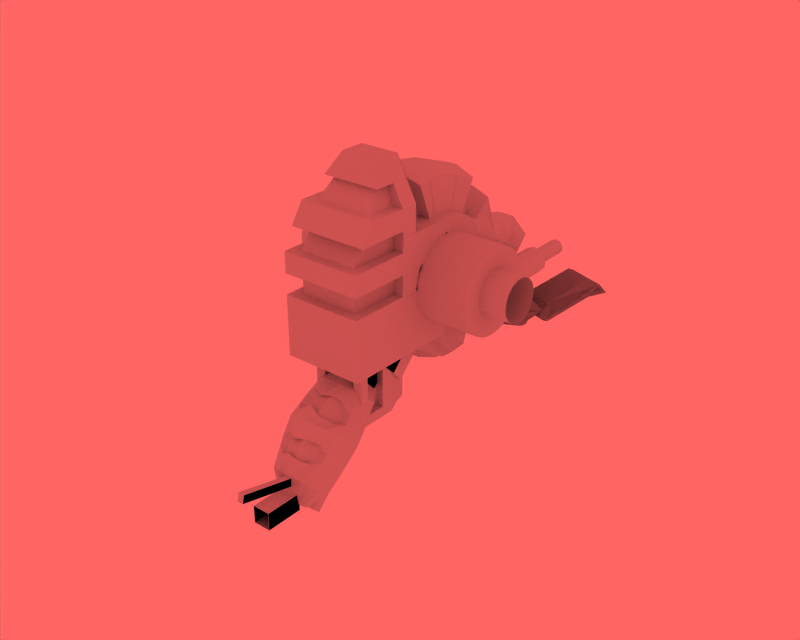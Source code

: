 # Source: finalassault_parts.blend  (saved by Blender 2.76.0; exported with 4.5.12 LTS)
import bpy
from mathutils import Matrix  # noqa: F401  (used for matrix-valued properties, if any)

bpy.ops.wm.read_factory_settings(use_empty=True)
scene = bpy.context.scene
scene.name = 'caminante'

# ---- collections
col_collection_1 = bpy.data.collections.new('Collection 1'); scene.collection.children.link(col_collection_1)

# ---- materials (node trees are filled in below, after node groups)
mat_metal1 = bpy.data.materials.new('Metal1')
mat_metal1.alpha_threshold = 0.0
mat_metal1.preview_render_type = 'FLAT'
mat_metal1.roughness = 0.5
mat_metal1.specular_intensity = 1.287
mat_metal1.line_color = (0.0, 0.0, 0.0, 1.0)

# ---- material node trees

# ---- world
world_world = bpy.data.worlds.new('World'); scene.world = world_world
world_world.color = (1.0, 0.3957, 0.3885)
world_world.use_sun_shadow = False
world_world.sun_shadow_jitter_overblur = 0.0
world_world.cycles.sampling_method = 'MANUAL'
world_world.cycles.sample_map_resolution = 256

# ---- meshes
me_axis = bpy.data.meshes.new('axis')
me_axis.from_pydata([(-4.616, 1.474, 1.474), (-4.616, 1.733, 1.158), (-4.616, 1.926, 0.7976), (-4.616, 2.044, 0.4066), (-4.616, 2.084, -1.921e-08), (-4.616, 2.044, -0.4066), (-4.616, 1.926, -0.7976), (-4.616, 1.733, -1.158), (-4.616, 1.474, -1.474), (-4.616, 1.158, -1.733), (-4.616, 0.7976, -1.926), (-4.616, 0.4066, -2.044), (-4.616, -3.65e-07, -2.084), (-4.616, -0.4066, -2.044), (-4.616, -0.7976, -1.926), (-4.616, -1.158, -1.733), (-4.616, -1.474, -1.474), (-4.616, -1.733, -1.158), (-4.616, -1.926, -0.7976), (-4.616, -2.044, -0.4066), (-4.616, -2.084, 1.715e-06), (-4.616, -2.044, 0.4066), (-4.616, -1.926, 0.7976), (-4.616, -1.733, 1.158), (-4.616, -1.474, 1.474), (-4.616, -1.158, 1.733), (-4.616, -0.7976, 1.926), (-4.616, -0.4066, 2.044), (-4.616, 3.607e-06, 2.084), (-4.616, 0.4066, 2.044), (-4.616, 0.7976, 1.926), (-4.616, 1.158, 1.733), (4.616, 1.474, 1.474), (4.616, 1.733, 1.158), (4.616, 1.926, 0.7976), (4.616, 2.044, 0.4066), (4.616, 2.084, -4.381e-06), (4.616, 2.044, -0.4066), (4.616, 1.926, -0.7976), (4.616, 1.733, -1.158), (4.616, 1.474, -1.474), (4.616, 1.158, -1.733), (4.616, 0.7976, -1.926), (4.616, 0.4066, -2.044), (4.616, 1.677e-06, -2.084), (4.616, -0.4066, -2.044), (4.616, -0.7976, -1.926), (4.616, -1.158, -1.733), (4.616, -1.474, -1.474), (4.616, -1.733, -1.158), (4.616, -1.926, -0.7976), (4.616, -2.044, -0.4066), (4.616, -2.084, -8.379e-06), (4.616, -2.044, 0.4066), (4.616, -1.926, 0.7976), (4.616, -1.733, 1.158), (4.616, -1.474, 1.474), (4.616, -1.158, 1.733), (4.616, -0.7976, 1.926), (4.616, -0.4066, 2.044), (4.616, -1.549e-05, 2.084), (4.616, 0.4066, 2.044), (4.616, 0.7976, 1.926), (4.616, 1.158, 1.733), (-5.981, 0.7427, 0.7427), (-5.981, 0.8733, 0.5835), (-5.981, 0.9703, 0.4019), (-5.981, 1.03, 0.2049), (-5.981, 1.05, -3.655e-07), (-5.981, 1.03, -0.2049), (-5.981, 0.9703, -0.4019), (-5.981, 0.8733, -0.5835), (-5.981, 0.7427, -0.7427), (-5.981, 0.5835, -0.8733), (-5.981, 0.4019, -0.9703), (-5.981, 0.2049, -1.03), (-5.981, 9.202e-08, -1.05), (-5.981, -0.2049, -1.03), (-5.981, -0.4019, -0.9703), (-5.981, -0.5835, -0.8733), (-5.981, -0.7427, -0.7427), (-5.981, -0.8733, -0.5835), (-5.981, -0.9703, -0.4019), (-5.981, -1.03, -0.2049), (-5.981, -1.05, 6.679e-07), (-5.981, -1.03, 0.2049), (-5.981, -0.9703, 0.4019), (-5.981, -0.8733, 0.5835), (-5.981, -0.7427, 0.7427), (-5.981, -0.5835, 0.8733), (-5.981, -0.4019, 0.9703), (-5.981, -0.2049, 1.03), (-5.981, 2.094e-06, 1.05), (-5.981, 0.2049, 1.03), (-5.981, 0.4019, 0.9703), (-5.981, 0.5835, 0.8733), (5.981, 0.7427, 0.7427), (5.981, 0.8733, 0.5835), (5.981, 0.9703, 0.4019), (5.981, 1.03, 0.2049), (5.981, 1.05, -2.012e-06), (5.981, 1.03, -0.2049), (5.981, 0.9703, -0.4019), (5.981, 0.8733, -0.5835), (5.981, 0.7427, -0.7427), (5.981, 0.5835, -0.8733), (5.981, 0.4019, -0.9703), (5.981, 0.2049, -1.03), (5.981, 5.69e-07, -1.05), (5.981, -0.2049, -1.03), (5.981, -0.4019, -0.9703), (5.981, -0.5835, -0.8733), (5.981, -0.7427, -0.7427), (5.981, -0.8733, -0.5835), (5.981, -0.9703, -0.4019), (5.981, -1.03, -0.2049), (5.981, -1.05, -3.866e-06), (5.981, -1.03, 0.2049), (5.981, -0.9703, 0.4019), (5.981, -0.8733, 0.5835), (5.981, -0.7427, 0.7427), (5.981, -0.5835, 0.8733), (5.981, -0.4019, 0.9703), (5.981, -0.2049, 1.03), (5.981, -8.08e-06, 1.05), (5.981, 0.2049, 1.03), (5.981, 0.4019, 0.9703), (5.981, 0.5835, 0.8733)], [], [(0, 32, 33, 1), (1, 33, 34, 2), (2, 34, 35, 3), (3, 35, 36, 4), (4, 36, 37, 5), (5, 37, 38, 6), (6, 38, 39, 7), (7, 39, 40, 8), (8, 40, 41, 9), (9, 41, 42, 10), (10, 42, 43, 11), (11, 43, 44, 12), (12, 44, 45, 13), (13, 45, 46, 14), (14, 46, 47, 15), (15, 47, 48, 16), (16, 48, 49, 17), (17, 49, 50, 18), (18, 50, 51, 19), (19, 51, 52, 20), (20, 52, 53, 21), (21, 53, 54, 22), (22, 54, 55, 23), (23, 55, 56, 24), (24, 56, 57, 25), (25, 57, 58, 26), (26, 58, 59, 27), (27, 59, 60, 28), (28, 60, 61, 29), (29, 61, 62, 30), (30, 62, 63, 31), (32, 0, 31, 63), (5, 6, 22, 23), (4, 5, 23, 24), (3, 4, 24, 25), (2, 3, 25, 26), (1, 2, 26, 27), (0, 1, 27), (0, 27, 28, 31), (28, 29, 30, 31), (6, 7, 21, 22), (7, 8, 20, 21), (8, 9, 19, 20), (9, 10, 18, 19), (10, 11, 17, 18), (11, 12, 16, 17), (12, 13, 15, 16), (13, 14, 15), (45, 58, 57, 46), (46, 57, 56, 47), (47, 56, 55, 48), (48, 55, 54, 49), (49, 54, 53, 50), (50, 53, 52, 51), (44, 59, 58, 45), (43, 60, 59, 44), (42, 61, 60, 43), (41, 62, 61, 42), (40, 63, 62, 41), (32, 63, 40, 39), (32, 39, 38, 33), (33, 38, 37, 34), (34, 37, 36, 35), (64, 96, 97, 65), (65, 97, 98, 66), (66, 98, 99, 67), (67, 99, 100, 68), (68, 100, 101, 69), (69, 101, 102, 70), (70, 102, 103, 71), (71, 103, 104, 72), (72, 104, 105, 73), (73, 105, 106, 74), (74, 106, 107, 75), (75, 107, 108, 76), (76, 108, 109, 77), (77, 109, 110, 78), (78, 110, 111, 79), (79, 111, 112, 80), (80, 112, 113, 81), (81, 113, 114, 82), (82, 114, 115, 83), (83, 115, 116, 84), (84, 116, 117, 85), (85, 117, 118, 86), (86, 118, 119, 87), (87, 119, 120, 88), (88, 120, 121, 89), (89, 121, 122, 90), (90, 122, 123, 91), (91, 123, 124, 92), (92, 124, 125, 93), (93, 125, 126, 94), (94, 126, 127, 95), (96, 64, 95, 127)])
me_axis.materials.append(mat_metal1)
me_axis.use_remesh_preserve_volume = False
me_axis.use_remesh_preserve_attributes = False
me_axis.use_mirror_vertex_groups = False
me_axis.update()
me_leg_upper_left = bpy.data.meshes.new('leg_upper_left')
me_leg_upper_left.from_pydata([(-1.074, -0.8925, 1.807), (-1.074, -1.282, 1.512), (-1.074, -1.547, 1.193), (-1.074, -1.801, -0.4953), (-1.074, -0.8879, -1.644), (-1.074, 0.6809, -1.819), (-1.074, 1.875, -0.8041), (-1.074, 2.024, -0.4056), (-1.074, 2.086, 0.04647), (-1.074, 1.468, 1.524), (-1.074, 1.119, 1.791), (-1.074, 0.7842, 1.951), (-0.9014, 1.338, 3.455), (-0.9014, 1.947, 3.165), (-0.9014, 2.582, 2.682), (-0.9014, 3.7, 0.006981), (-0.9014, 3.59, -0.8108), (-0.9014, 3.323, -1.531), (-0.9014, 1.165, -3.365), (-0.9014, -1.682, -3.054), (-0.9014, -3.343, -0.9747), (-0.9014, -2.886, 2.083), (-0.9014, -2.403, 2.661), (-0.9014, -1.695, 3.195), (-0.1549, -1.84, 3.445), (-0.1549, -2.605, 2.868), (-0.1549, -3.128, 2.244), (-0.155, -3.621, -1.061), (-0.155, -1.826, -3.308), (-0.155, 1.253, -3.644), (-0.155, 3.584, -1.662), (-0.155, 3.873, -0.884), (-0.155, 3.992, -0.0001887), (-0.155, 2.784, 2.891), (-0.155, 2.097, 3.413), (-0.155, 1.438, 3.727), (0.109, 1.437, 3.724), (0.109, 2.095, 3.41), (0.109, 2.781, 2.889), (0.109, 3.988, -0.0001042), (0.109, 3.87, -0.8831), (0.109, 3.581, -1.661), (0.109, 1.252, -3.641), (0.109, -1.824, -3.305), (0.109, -3.618, -1.06), (0.109, -3.125, 2.242), (0.109, -2.603, 2.866), (0.109, -1.839, 3.442), (0.8157, -1.688, 3.182), (0.8157, -2.393, 2.65), (0.8157, -2.874, 2.075), (0.8157, -3.329, -0.9703), (0.8157, -1.675, -3.041), (0.8157, 1.161, -3.351), (0.8157, 3.31, -1.524), (0.8157, 3.576, -0.8071), (0.8157, 3.686, 0.007348), (0.8157, 2.572, 2.672), (0.8157, 1.94, 3.152), (0.8157, 1.333, 3.442), (0.9804, 0.7878, 1.961), (0.9804, 1.124, 1.8), (0.9804, 1.475, 1.531), (0.9804, 2.097, 0.04621), (0.9804, 2.034, -0.4083), (0.9804, 1.884, -0.8088), (0.9804, 0.684, -1.829), (0.9804, -0.8931, -1.653), (0.9804, -1.811, -0.4985), (0.9804, -1.556, 1.199), (0.9804, -1.289, 1.52), (0.9804, -0.8978, 1.816), (1.596, -0.2562, 1.995), (1.596, -0.8723, 1.769), (1.596, -1.515, 1.159), (1.596, -1.778, 0.5961), (1.596, -1.781, -0.5013), (1.596, 0.6837, -1.801), (1.596, 1.441, -1.379), (1.596, 1.874, -0.8012), (1.596, 2.081, 0.03807), (1.596, 1.942, 0.7854), (1.596, 1.459, 1.497), (1.596, 0.7807, 1.916), (1.337, 1.668, 4.328), (1.337, 3.229, 3.372), (1.337, 4.346, 1.73), (1.337, 4.669, -0.004067), (1.337, 4.195, -1.959), (1.337, 3.193, -3.297), (1.337, 1.432, -4.291), (1.337, -4.26, -1.227), (1.337, -4.264, 1.278), (1.337, -3.653, 2.59), (1.337, -2.167, 3.989), (1.337, -0.7386, 4.518), (0.2231, -0.8102, 4.893), (0.2231, -2.359, 4.319), (0.2231, -3.97, 2.803), (0.2231, -4.633, 1.379), (0.2231, -4.628, -1.334), (0.2231, 1.543, -4.66), (0.2231, 3.453, -3.581), (0.2231, 4.539, -2.131), (0.2231, 5.053, -0.01037), (0.2231, 4.703, 1.87), (0.2231, 3.491, 3.65), (0.2231, 1.8, 4.686), (-0.1929, 1.802, 4.69), (-0.1929, 3.494, 3.653), (-0.1929, 4.707, 1.872), (-0.1929, 5.058, -0.01045), (-0.1929, 4.543, -2.133), (-0.1929, 3.456, -3.585), (-0.1929, 1.544, -4.665), (-0.1929, -4.632, -1.336), (-0.1929, -4.637, 1.38), (-0.1929, -3.974, 2.805), (-0.1929, -2.362, 4.322), (-0.1929, -0.811, 4.897), (-1.369, -0.7421, 4.537), (-1.369, -2.177, 4.006), (-1.369, -3.669, 2.601), (-1.369, -4.282, 1.283), (-1.369, -4.278, -1.232), (-1.369, 1.437, -4.309), (-1.369, 3.206, -3.311), (-1.369, 4.212, -1.967), (-1.369, 4.688, -0.00438), (-1.369, 4.364, 1.737), (-1.369, 3.242, 3.385), (-1.369, 1.675, 4.345), (-1.642, 0.7877, 1.935), (-1.642, 1.473, 1.512), (-1.642, 1.961, 0.7929), (-1.642, 2.101, 0.03774), (-1.642, 1.892, -0.8104), (-1.642, 1.455, -1.394), (-1.642, 0.6896, -1.821), (-1.642, -1.801, -0.507), (-1.642, -1.798, 0.6015), (-1.642, -1.532, 1.17), (-1.642, -0.8825, 1.787), (-1.642, -0.26, 2.015), (-1.657, 1.119, 1.791), (-1.657, 2.024, -0.4056), (-1.657, -0.8879, -1.644), (-1.657, -1.282, 1.512), (1.581, -1.289, 1.52), (1.581, -0.8931, -1.653), (1.581, 2.034, -0.4083), (1.581, 1.124, 1.8), (-2.056, -1.052, 1.275), (-2.056, -0.7223, -1.362), (-2.056, 1.71, -0.3271), (-2.056, 0.9541, 1.508), (-2.044, -0.1977, 1.695), (-2.044, -0.7178, 1.505), (-2.044, -1.26, 0.9891), (-2.044, -1.482, 0.5143), (-2.044, -1.485, -0.4118), (-2.044, 0.5957, -1.509), (-2.044, 1.235, -1.153), (-2.044, 1.6, -0.6653), (-2.044, 1.775, 0.04325), (-2.044, 1.658, 0.6741), (-2.044, 1.25, 1.275), (-2.044, 0.6776, 1.628), (1.984, 0.9476, 1.496), (1.984, 1.698, -0.3241), (1.984, -0.7156, -1.351), (1.984, -1.042, 1.266), (1.996, 0.6645, 1.592), (1.996, 1.224, 1.247), (1.996, 1.622, 0.6601), (1.996, 1.736, 0.04389), (1.996, 1.566, -0.6481), (1.996, 1.209, -1.124), (1.996, 0.5845, -1.472), (1.996, -1.448, -0.4008), (1.996, -1.445, 0.504), (1.996, -1.228, 0.9677), (1.996, -0.6984, 1.471), (1.996, -0.1904, 1.657), (-1.462, -0.0001988, -1.175), (-1.012, 1.243, -1.876), (0.9883, 1.243, -1.876), (1.459, -0.000198, -1.175), (1.459, -0.998, -0.6121), (-1.462, -0.998, -0.6121), (-1.012, -2.227, 0.08158), (0.9883, -2.227, 0.08158), (0.9883, -4.124, -3.28), (-1.012, -4.124, -3.28), (-1.462, -2.895, -3.973), (1.459, -2.895, -3.973), (1.459, -1.897, -4.536), (0.9883, -0.6539, -5.238), (-1.012, -0.6539, -5.238), (-1.462, -1.897, -4.536), (-1.02, -2.046, -4.453), (-0.7064, -1.178, -4.942), (0.6892, -1.178, -4.942), (1.018, -2.046, -4.453), (1.018, -2.742, -4.06), (-1.02, -2.742, -4.06), (-0.7064, -3.6, -3.576), (0.6892, -3.6, -3.576), (0.6892, -4.087, -4.439), (-0.7064, -4.087, -4.439), (-1.02, -3.229, -4.923), (1.018, -3.229, -4.923), (1.018, -2.532, -5.315), (0.6892, -1.665, -5.805), (-0.7064, -1.665, -5.805), (-1.02, -2.532, -5.315), (-1.039, -2.574, -5.28), (-1.574, -3.283, -6.537), (-1.659, -3.562, -7.031), (-1.717, -3.911, -7.65), (-1.659, -4.27, -8.284), (-1.574, -4.692, -9.033), (-1.456, -5.111, -9.776), (-0.7127, -5.516, -10.6), (-0.6794, -5.723, -10.49), (-1.386, -5.544, -9.532), (-1.498, -5.222, -8.734), (-1.58, -4.861, -7.951), (-1.634, -4.523, -7.305), (-1.58, -4.153, -6.698), (-1.498, -3.813, -6.237), (-1.386, -3.315, -5.581), (-0.9892, -2.88, -5.107), (-0.8462, -3.156, -4.951), (-1.184, -3.705, -5.361), (-1.384, -4.317, -6.221), (-1.459, -4.535, -6.576), (-1.395, -5.076, -6.993), (-1.348, -5.433, -7.887), (-1.279, -5.597, -8.24), (-1.184, -5.934, -9.312), (-0.5826, -5.91, -10.38), (-0.4318, -6.058, -10.3), (-0.8686, -6.244, -9.137), (-0.9379, -5.83, -8.391), (-0.9882, -5.519, -7.509), (-1.022, -5.514, -6.746), (-1.069, -4.975, -6.597), (-1.014, -4.364, -5.767), (-0.8686, -4.015, -5.186), (-0.6234, -3.375, -4.828), (-0.3426, -3.516, -4.748), (-0.4715, -4.214, -5.074), (-0.548, -4.628, -5.551), (-0.5767, -5.408, -6.329), (-0.5521, -5.795, -6.587), (-0.5344, -5.946, -7.339), (-0.5079, -6.249, -8.273), (-0.4715, -6.443, -9.025), (-0.2419, -6.154, -10.24), (-0.03135, -6.186, -10.22), (-0.03135, -6.512, -8.986), (-0.03135, -6.407, -8.065), (-0.03135, -6.245, -7.358), (-0.03135, -5.892, -6.532), (-0.03135, -5.474, -5.952), (-0.03135, -4.998, -5.57), (-0.03135, -4.282, -5.035), (-0.03135, -3.564, -4.721), (0.2799, -3.516, -4.748), (0.4088, -4.214, -5.074), (0.4853, -4.628, -5.551), (0.514, -5.408, -6.329), (0.4894, -5.795, -6.587), (0.4717, -5.946, -7.339), (0.4453, -6.249, -8.273), (0.4088, -6.443, -9.025), (0.1792, -6.154, -10.24), (0.3692, -6.058, -10.3), (0.8059, -6.244, -9.137), (0.8752, -5.83, -8.391), (0.9255, -5.519, -7.509), (0.9592, -5.514, -6.746), (1.006, -4.975, -6.597), (0.9514, -4.364, -5.767), (0.8059, -4.015, -5.186), (0.5607, -3.375, -4.828), (0.7835, -3.156, -4.951), (1.121, -3.705, -5.361), (1.321, -4.317, -6.221), (1.396, -4.535, -6.576), (1.332, -5.076, -6.993), (1.286, -5.433, -7.887), (1.216, -5.597, -8.24), (1.121, -5.934, -9.312), (0.5199, -5.91, -10.38), (0.6167, -5.723, -10.49), (1.323, -5.544, -9.532), (1.435, -5.222, -8.734), (1.517, -4.861, -7.951), (1.571, -4.523, -7.305), (1.517, -4.153, -6.698), (1.435, -3.813, -6.237), (1.323, -3.315, -5.581), (0.9266, -2.88, -5.107), (0.9758, -2.574, -5.28), (1.393, -2.882, -5.825), (1.511, -3.283, -6.537), (1.597, -3.562, -7.031), (1.654, -3.911, -7.65), (1.597, -4.27, -8.284), (1.511, -4.692, -9.033), (1.393, -5.111, -9.776), (0.65, -5.516, -10.6), (-1.456, -2.882, -5.825), (0.9935, -4.534, -6.578), (0.9397, -4.315, -6.222), (0.6741, -4.362, -5.766), (0.7133, -4.976, -6.599), (0.3601, -5.41, -6.33), (0.3396, -4.627, -5.549), (-0.03135, -4.999, -5.568), (-0.03135, -5.476, -5.952), (-0.4228, -5.41, -6.33), (-0.4022, -4.627, -5.549), (-0.7368, -4.362, -5.766), (-0.776, -4.976, -6.599), (-1.056, -4.534, -6.578), (-1.002, -4.315, -6.222), (0.8281, -5.597, -8.24), (0.8757, -5.433, -7.887), (0.6277, -5.519, -7.509), (0.5931, -5.83, -8.391), (0.2969, -6.249, -8.273), (0.3151, -5.946, -7.339), (-0.03135, -6.245, -7.358), (-0.3596, -6.249, -8.273), (-0.3778, -5.946, -7.339), (-0.6904, -5.519, -7.509), (-0.6558, -5.83, -8.391), (-0.8908, -5.597, -8.24), (-0.9384, -5.433, -7.887), (-0.1804, -3.801, -8.97), (-0.255, -3.636, -9.063), (-0.2093, -3.461, -9.161), (-0.06482, -3.357, -9.22), (0.1109, -3.373, -9.211), (0.2356, -3.501, -9.139), (0.251, -3.682, -9.037), (0.1498, -3.831, -8.953), (-0.02056, -3.878, -8.926), (-0.1804, -1.346, -4.62), (-0.255, -1.182, -4.712), (-0.2093, -1.006, -4.811), (-0.06482, -0.9023, -4.87), (0.1109, -0.9181, -4.861), (0.2356, -1.046, -4.789), (0.251, -1.227, -4.687), (0.1498, -1.376, -4.603), (-0.02056, -1.423, -4.576), (-0.04468, -4.216, -8.736), (0.347, -4.108, -8.797), (0.5796, -3.766, -8.989), (0.5442, -3.35, -9.224), (0.2575, -3.055, -9.39), (-0.1464, -3.019, -9.411), (-0.4786, -3.258, -9.276), (-0.5836, -3.661, -9.049), (-0.4122, -4.039, -8.835), (-0.4122, -5.12, -10.75), (-0.5836, -4.742, -10.96), (-0.4786, -4.339, -11.19), (-0.1464, -4.1, -11.33), (0.2575, -4.136, -11.31), (0.5442, -4.431, -11.14), (0.5796, -4.847, -10.91), (0.347, -5.189, -10.71), (-0.04468, -5.297, -10.65), (-0.5504, -2.395, -6.102), (-0.03499, -5.343, -10.7), (-0.5504, -4.892, -9.902), (-0.6684, -4.205, -9.31), (-0.7539, -3.783, -8.561), (-0.8113, -3.425, -7.927), (-0.7539, -3.076, -7.308), (-0.6684, -2.797, -6.813), (0.4782, -4.89, -9.901), (0.5961, -4.203, -9.309), (0.6816, -3.781, -8.56), (0.7391, -3.423, -7.926), (0.6816, -3.074, -7.307), (0.5961, -2.795, -6.812), (0.4782, -2.393, -6.101), (-0.02931, -2.085, -5.555), (0.5343, -6.008, -9.844), (0.5343, -7.797, -10.34), (0.5343, -7.565, -11.18), (0.5343, -5.776, -10.68), (-0.3389, -5.776, -10.68), (-0.3389, -7.565, -11.18), (-0.3389, -7.797, -10.34), (-0.3389, -6.008, -9.844), (0.01806, -9.216, -9.193), (0.01806, -9.202, -9.606), (0.01806, -5.777, -9.49), (0.01806, -5.79, -9.077), (0.3197, -5.79, -9.077), (0.3197, -5.777, -9.49), (0.3197, -9.202, -9.606), (0.3197, -9.216, -9.193)], [(339, 257), (334, 263), (337, 263)], [(60, 61, 58, 59), (61, 62, 57, 58), (63, 64, 55, 56), (64, 65, 54, 55), (66, 67, 52, 53), (67, 68, 51, 52), (69, 70, 49, 50), (70, 71, 48, 49), (49, 48, 47, 46), (50, 49, 46, 45), (52, 51, 44, 43), (53, 52, 43, 42), (55, 54, 41, 40), (56, 55, 40, 39), (58, 57, 38, 37), (59, 58, 37, 36), (36, 37, 34, 35), (37, 38, 33, 34), (39, 40, 31, 32), (40, 41, 30, 31), (42, 43, 28, 29), (43, 44, 27, 28), (45, 46, 25, 26), (46, 47, 24, 25), (25, 24, 23, 22), (26, 25, 22, 21), (28, 27, 20, 19), (29, 28, 19, 18), (31, 30, 17, 16), (32, 31, 16, 15), (34, 33, 14, 13), (35, 34, 13, 12), (12, 13, 10, 11), (13, 14, 9, 10), (15, 16, 7, 8), (16, 17, 6, 7), (18, 19, 4, 5), (19, 20, 3, 4), (21, 22, 1, 2), (0, 1, 22, 23), (83, 72, 95, 84), (82, 81, 86, 85), (81, 80, 87, 86), (79, 78, 89, 88), (78, 77, 90, 89), (76, 75, 92, 91), (75, 74, 93, 92), (73, 72, 95, 94), (94, 95, 96, 97), (92, 93, 98, 99), (91, 92, 99, 100), (89, 90, 101, 102), (88, 89, 102, 103), (86, 87, 104, 105), (85, 86, 105, 106), (84, 95, 96, 107), (107, 96, 119, 108), (106, 105, 110, 109), (105, 104, 111, 110), (103, 102, 113, 112), (102, 101, 114, 113), (100, 99, 116, 115), (99, 98, 117, 116), (97, 96, 119, 118), (118, 119, 120, 121), (116, 117, 122, 123), (115, 116, 123, 124), (113, 114, 125, 126), (112, 113, 126, 127), (110, 111, 128, 129), (109, 110, 129, 130), (108, 119, 120, 131), (131, 120, 143, 132), (130, 129, 134, 133), (129, 128, 135, 134), (127, 126, 137, 136), (126, 125, 138, 137), (124, 123, 140, 139), (123, 122, 141, 140), (121, 120, 143, 142), (35, 108, 107, 36), (36, 107, 84, 59), (12, 131, 108, 35), (11, 132, 131, 12), (9, 14, 130, 133), (14, 33, 109, 130), (33, 38, 106, 109), (38, 106, 85, 57), (57, 85, 82, 62), (8, 135, 128, 15), (15, 128, 111, 32), (32, 111, 104, 39), (39, 104, 87, 56), (56, 87, 80, 63), (6, 17, 127, 136), (17, 30, 112, 127), (30, 41, 103, 112), (41, 54, 88, 103), (54, 88, 79, 65), (5, 138, 125, 18), (18, 125, 114, 29), (29, 101, 42), (42, 101, 90, 53), (53, 90, 77, 66), (3, 20, 124, 139), (20, 27, 115, 124), (27, 44, 100, 115), (44, 51, 91, 100), (51, 68, 76, 91), (50, 93, 74, 69), (45, 98, 93, 50), (26, 117, 98, 45), (21, 122, 117, 26), (2, 141, 122, 21), (0, 23, 121, 142), (23, 24, 118, 121), (24, 47, 97, 118), (47, 48, 94, 97), (48, 71, 73, 94), (59, 84, 83, 60), (29, 114, 101), (9, 10, 144, 133), (10, 144, 132, 11), (0, 142, 147, 1), (1, 147, 141, 2), (3, 4, 146, 139), (4, 146, 138, 5), (7, 145, 135, 8), (6, 7, 145, 136), (60, 61, 151, 83), (61, 151, 82, 62), (63, 64, 150, 80), (64, 150, 79, 65), (66, 67, 149, 77), (67, 149, 76, 68), (70, 148, 73, 71), (69, 74, 148, 70), (136, 145, 154, 163), (135, 145, 154, 164), (138, 146, 153, 161), (139, 146, 153, 160), (141, 147, 152, 158), (147, 142, 157, 152), (132, 144, 155, 167), (133, 144, 155, 166), (142, 143, 156, 157), (140, 141, 158, 159), (139, 140, 159, 160), (137, 138, 161, 162), (136, 137, 162, 163), (134, 135, 164, 165), (133, 134, 165, 166), (132, 143, 156, 167), (155, 167, 166), (156, 167, 166, 165), (156, 165, 164, 157), (152, 157, 164, 154), (152, 154, 163, 158), (158, 163, 162, 159), (159, 162, 161, 160), (153, 161, 160), (148, 74, 181, 171), (73, 148, 171, 182), (76, 149, 170, 179), (77, 149, 170, 178), (79, 150, 169, 176), (80, 150, 169, 175), (82, 151, 168, 173), (83, 151, 168, 172), (72, 73, 182, 183), (74, 75, 180, 181), (75, 76, 179, 180), (77, 78, 177, 178), (78, 79, 176, 177), (80, 81, 174, 175), (81, 82, 173, 174), (72, 83, 172, 183), (168, 173, 172), (172, 173, 174, 183), (174, 183, 182, 175), (169, 171, 182, 175), (169, 171, 181, 176), (176, 181, 180, 177), (177, 180, 179, 178), (170, 179, 178), (191, 190, 193, 192), (191, 188, 195, 192), (190, 189, 194, 193), (189, 184, 199, 194), (188, 187, 196, 195), (186, 187, 196, 197), (184, 185, 198, 199), (185, 186, 197, 198), (198, 197, 202, 201), (199, 198, 201, 200), (197, 196, 203, 202), (195, 196, 203, 204), (194, 199, 200, 205), (193, 194, 205, 206), (192, 195, 204, 207), (192, 193, 206, 207), (207, 206, 209, 208), (207, 204, 211, 208), (206, 205, 210, 209), (205, 200, 215, 210), (204, 203, 212, 211), (202, 203, 212, 213), (200, 201, 214, 215), (201, 202, 213, 214), (223, 224, 225, 222), (222, 225, 226, 221), (221, 226, 227, 220), (220, 227, 228, 219), (219, 228, 229, 218), (218, 229, 230, 217), (217, 230, 231, 314), (314, 231, 232, 216), (231, 234, 233, 232), (230, 235, 234, 231), (229, 236, 235, 230), (228, 237, 236, 229), (227, 238, 237, 228), (226, 239, 238, 227), (225, 240, 239, 226), (224, 241, 240, 225), (241, 242, 243, 240), (240, 243, 244, 239), (238, 245, 246, 237), (237, 246, 247, 236), (235, 248, 249, 234), (234, 249, 250, 233), (249, 252, 251, 250), (248, 253, 252, 249), (246, 255, 254, 247), (245, 256, 255, 246), (243, 258, 257, 244), (242, 259, 258, 243), (259, 260, 261, 258), (258, 261, 262, 257), (256, 263, 264, 255), (255, 264, 265, 254), (253, 266, 267, 252), (252, 267, 268, 251), (267, 270, 269, 268), (266, 271, 270, 267), (264, 273, 272, 265), (263, 274, 273, 264), (261, 276, 275, 262), (260, 277, 276, 261), (277, 278, 279, 276), (276, 279, 280, 275), (274, 281, 282, 273), (273, 282, 283, 272), (271, 284, 285, 270), (270, 285, 286, 269), (285, 288, 287, 286), (284, 289, 288, 285), (282, 291, 290, 283), (281, 292, 291, 282), (279, 294, 293, 280), (278, 295, 294, 279), (295, 296, 297, 294), (294, 297, 298, 293), (293, 298, 299, 292), (292, 299, 300, 291), (291, 300, 301, 290), (290, 301, 302, 289), (289, 302, 303, 288), (288, 303, 304, 287), (303, 306, 305, 304), (302, 307, 306, 303), (301, 308, 307, 302), (300, 309, 308, 301), (299, 310, 309, 300), (298, 311, 310, 299), (297, 312, 311, 298), (296, 313, 312, 297), (290, 289, 316, 315), (283, 290, 315, 318), (289, 284, 317, 316), (284, 271, 320, 317), (272, 283, 318, 319), (265, 272, 319, 322), (271, 266, 321, 320), (266, 253, 324, 321), (254, 265, 322, 323), (247, 254, 323, 326), (253, 248, 325, 324), (248, 235, 328, 325), (236, 247, 326, 327), (235, 236, 327, 328), (265, 319, 323, 322), (325, 328, 327, 326), (323, 324, 325, 326), (266, 320, 324, 321), (319, 320, 324, 323), (317, 320, 319, 318), (315, 316, 317, 318), (293, 292, 330, 329), (280, 293, 329, 332), (292, 281, 331, 330), (281, 274, 334, 331), (275, 280, 332, 333), (274, 263, 335, 334), (263, 256, 337, 335), (244, 257, 336, 339), (256, 245, 338, 337), (245, 238, 341, 338), (239, 244, 339, 340), (238, 239, 340, 341), (338, 341, 340, 339), (329, 330, 331), (257, 262, 336), (262, 275, 333), (262, 336, 333), (336, 337, 338, 339), (333, 336, 337, 334), (331, 334, 333, 332), (329, 331, 332), (342, 351, 352, 343), (343, 352, 353, 344), (344, 353, 354, 345), (345, 354, 355, 346), (346, 355, 356, 347), (347, 356, 357, 348), (348, 357, 358, 349), (349, 358, 359, 350), (350, 359, 351, 342), (342, 350, 360, 368), (350, 349, 361, 360), (349, 348, 362, 361), (348, 347, 363, 362), (347, 346, 364, 363), (346, 345, 365, 364), (345, 344, 366, 365), (344, 343, 367, 366), (343, 342, 368, 367), (367, 368, 369, 370), (366, 367, 370, 371), (365, 366, 371, 372), (364, 365, 372, 373), (363, 364, 373, 374), (362, 363, 374, 375), (361, 362, 375, 376), (360, 361, 376, 377), (368, 360, 377, 369), (217, 314, 378, 385), (218, 217, 385, 384), (219, 218, 384, 383), (220, 219, 383, 382), (221, 220, 382, 381), (222, 221, 381, 380), (223, 222, 380, 379), (311, 312, 386, 387), (310, 311, 387, 388), (309, 310, 388, 389), (308, 309, 389, 390), (307, 308, 390, 391), (306, 307, 391, 392), (305, 306, 392, 393), (216, 393, 378, 314), (378, 393, 392), (378, 392, 391, 385), (384, 385, 391, 390), (383, 384, 390, 389), (382, 383, 389, 388), (381, 382, 388, 387), (380, 381, 387, 386), (312, 313, 379, 386), (379, 380, 386), (208, 209, 210, 211), (212, 215, 214, 213), (371, 373, 372), (370, 373, 371), (370, 374, 373), (369, 375, 374, 370), (369, 377, 376, 375), (223, 379, 313), (223, 313, 296, 224), (224, 296, 295, 241), (394, 397, 396, 395), (394, 395, 400, 401), (396, 397, 398, 399), (401, 398, 399, 400), (394, 401, 398, 397), (402, 405, 404, 403), (402, 403, 408, 409), (403, 404, 407, 408), (404, 405, 406, 407), (405, 402, 409, 406), (409, 406, 407, 408)])
me_leg_upper_left.use_remesh_preserve_volume = False
me_leg_upper_left.use_remesh_preserve_attributes = False
me_leg_upper_left.use_mirror_vertex_groups = False
me_leg_upper_left.update()
me_leg_lower_left = bpy.data.meshes.new('leg_lower_left')
me_leg_lower_left.from_pydata([(-1.292, -0.3471, 1.142), (-1.293, 0.2703, 1.161), (-1.309, 0.7806, 0.8133), (-1.336, 0.9889, 0.2324), (-1.361, 0.8156, -0.36), (-1.376, 0.3269, -0.7375), (-1.375, -0.2906, -0.7559), (-1.358, -0.8009, -0.4083), (-1.332, -1.009, 0.1727), (-1.307, -0.8358, 0.765), (1.376, -0.3391, 1.026), (1.375, 0.2783, 1.044), (1.358, 0.7886, 0.6966), (1.332, 0.9969, 0.1156), (1.307, 0.8236, -0.4767), (1.292, 0.3349, -0.8542), (1.293, -0.2825, -0.8726), (1.309, -0.7928, -0.525), (1.335, -1.001, 0.05593), (1.361, -0.8278, 0.6483), (1.347, -0.4143, 0.3655), (1.335, -0.4993, 0.07322), (1.322, -0.3944, -0.2143), (1.313, -0.1396, -0.3872), (1.313, 0.1677, -0.3794), (1.32, 0.4101, -0.194), (1.333, 0.4951, 0.09834), (1.346, 0.3901, 0.3859), (1.354, 0.1354, 0.5588), (1.355, -0.1719, 0.551), (1.683, -0.1709, 0.5366), (1.683, 0.1364, 0.5444), (1.674, 0.3911, 0.3715), (1.661, 0.4961, 0.08396), (1.649, 0.4111, -0.2084), (1.641, 0.1687, -0.3938), (1.642, -0.1386, -0.4016), (1.65, -0.3934, -0.2287), (1.663, -0.4983, 0.05884), (1.676, -0.4134, 0.3512), (1.662, -0.001114, 0.0714), (-1.328, -0.4175, 0.4799), (-1.341, -0.5023, 0.1892), (-1.354, -0.3992, -0.09632), (-1.362, -0.1474, -0.2675), (-1.362, 0.1568, -0.2591), (-1.355, 0.3972, -0.07418), (-1.343, 0.482, 0.2165), (-1.33, 0.3788, 0.502), (-1.322, 0.127, 0.6733), (-1.321, -0.1771, 0.6648), (-1.541, -0.1778, 0.6744), (-1.542, 0.1264, 0.6829), (-1.55, 0.3782, 0.5117), (-1.563, 0.4813, 0.2262), (-1.575, 0.3965, -0.06453), (-1.583, 0.1561, -0.2494), (-1.582, -0.148, -0.2579), (-1.574, -0.3998, -0.08668), (-1.561, -0.503, 0.1988), (-1.549, -0.4182, 0.4895), (-1.562, -0.01083, 0.2125), (0.3787, 0.3823, 0.5394), (0.3391, 2.057, -0.2513), (0.2992, 1.612, -1.194), (0.3388, -0.06359, -0.4034), (-0.4897, -0.06609, -0.3671), (-0.5294, 1.609, -1.158), (-0.4895, 2.055, -0.215), (-0.4498, 0.3798, 0.5756), (0.1831, -0.3356, 1.913), (0.1065, 0.2488, 0.2028), (0.09943, -0.3447, 0.0003191), (0.176, -0.929, 1.71), (-0.1111, -0.9299, 1.723), (-0.1877, -0.3455, 0.01288), (-0.1806, 0.2479, 0.2154), (-0.104, -0.3364, 1.925), (-0.2044, -0.7827, 2.452), (-0.2095, -0.3441, 2.364), (-0.2285, -0.2006, 1.941), (-0.2423, -0.4957, 1.605), (-0.2371, -0.9343, 1.693), (-0.2182, -1.078, 2.116), (0.4275, -0.7808, 2.424), (0.4223, -0.3422, 2.337), (0.4034, -0.1987, 1.914), (0.3896, -0.4938, 1.578), (0.3947, -0.9324, 1.665), (0.4137, -1.076, 2.088), (-0.2233, -0.6392, 2.029), (0.4085, -0.6373, 2.001), (-1.582, 0.4895, -1.175), (-1.682, 5.473, -3.13), (-1.722, 5.033, -4.06), (-1.619, 0.07666, -2.048), (-1.579, 0.8121, -1.099), (-1.523, 1.476, 0.2444), (-1.504, 1.367, 0.6673), (-1.561, 1.442, -0.6438), (-1.572, 1.174, -0.8932), (-1.541, 1.505, -0.1833), (-1.553, 3.817, -0.2848), (-1.619, 3.909, -1.787), (-1.508, 2.586, 0.6513), (-1.647, 3.986, -2.419), (-1.584, 3.955, -0.9841), (-1.501, 2.049, 0.7772), (-1.527, 3.309, 0.2764), (1.537, 3.318, 0.1423), (1.563, 2.058, 0.6431), (1.48, 3.965, -1.118), (1.417, 3.995, -2.553), (1.556, 2.595, 0.5172), (1.445, 3.918, -1.921), (1.511, 3.827, -0.4188), (1.523, 1.514, -0.3174), (1.492, 1.183, -1.027), (1.503, 1.451, -0.7778), (1.56, 1.376, 0.5332), (1.474, 1.474, 0.1192), (1.485, 0.8213, -1.233), (1.445, 0.08589, -2.182), (1.342, 5.043, -4.195), (1.382, 5.483, -3.264), (1.482, 0.4987, -1.309), (1.381, 2.782, -3.454), (-1.683, 2.772, -3.32), (-1.671, 2.899, -3.053), (1.393, 2.908, -3.187), (-1.121, 3.935, -1.472), (-1.18, 6.42, -2.645), (-1.252, 5.611, -4.355), (0.7568, 5.617, -4.443), (0.8292, 6.426, -2.733), (0.888, 3.941, -1.56), (0.7703, 5.048, -4.174), (-1.238, 5.042, -4.086), (0.8095, 5.486, -3.248), (-1.199, 5.48, -3.16), (-1.164, 3.997, -2.46), (0.8446, 4.003, -2.548), (0.888, 3.941, -1.56), (-1.121, 3.935, -1.472), (-1.135, 3.912, -1.809), (0.8733, 3.918, -1.897), (0.01569, 10.13, -6.549), (0.09836, 10.03, -6.769), (0.00403, 9.897, -7.044), (-0.2642, 9.818, -7.198), (-0.5808, 9.829, -7.159), (-0.7977, 9.925, -6.945), (-0.8134, 10.06, -6.657), (-0.7279, 10.13, -6.514), (0.1866, 2.912, -3.141), (0.2692, 2.809, -3.362), (0.1749, 2.677, -3.637), (-0.09333, 2.598, -3.791), (-0.41, 2.609, -3.752), (-0.6268, 2.705, -3.538), (-0.6425, 2.841, -3.249), (-0.557, 2.91, -3.107), (-0.3676, 10.01, -6.786), (-0.5853, 0.4255, -2.109), (-0.5697, 0.2897, -2.398), (-0.3528, 0.1939, -2.612), (-0.03616, 0.183, -2.651), (0.2321, 0.262, -2.497), (0.3264, 0.394, -2.222), (0.1974, 0.2619, -2.152), (0.1299, 0.1675, -2.348), (-0.06195, 0.111, -2.458), (-0.2884, 0.1188, -2.43), (-0.4435, 0.1873, -2.277), (-0.4547, 0.2844, -2.071), (-0.1329, 0.09284, -2.105), (0.3798, 9.005, -6.015), (0.4935, 8.007, -5.546), (0.5724, 6.616, -4.897), (0.596, 5.62, -4.427), (0.4189, 5.959, -3.7), (0.3953, 6.955, -4.171), (0.3266, 8.326, -4.861), (0.2329, 9.286, -5.413), (-0.06512, 10.13, -6.51), (0.06149, 9.478, -4.997), (0.1319, 8.544, -4.388), (0.1885, 7.187, -3.668), (0.2121, 6.191, -3.198), (-0.01722, 6.308, -2.937), (-0.0408, 7.305, -3.408), (-0.08413, 8.655, -4.142), (-0.1286, 9.576, -4.78), (-0.2183, 10.21, -6.336), (-0.3814, 10.21, -6.329), (-0.331, 9.575, -4.771), (-0.314, 8.655, -4.132), (-0.2849, 7.304, -3.397), (-0.2613, 6.308, -2.926), (-0.5118, 6.189, -3.166), (-0.5354, 7.185, -3.637), (-0.55, 8.542, -4.358), (-0.5387, 9.476, -4.97), (-0.5487, 10.13, -6.489), (-0.7447, 9.283, -5.37), (-0.784, 8.322, -4.813), (-0.7839, 6.952, -4.119), (-0.7603, 5.955, -3.649), (-0.9982, 5.615, -4.357), (-1.022, 6.612, -4.828), (-1.008, 8.002, -5.48), (-0.9419, 9.001, -5.958)], [(143, 131), (142, 143)], [(0, 10, 11, 1), (1, 11, 12, 2), (2, 12, 13, 3), (3, 13, 14, 4), (4, 14, 15, 5), (5, 15, 16, 6), (6, 16, 17, 7), (7, 17, 18, 8), (8, 18, 19, 9), (10, 0, 9, 19), (10, 19, 20, 29), (19, 18, 21, 20), (18, 17, 22, 21), (17, 16, 23, 22), (16, 15, 24, 23), (15, 14, 25, 24), (14, 13, 26, 25), (13, 12, 27, 26), (12, 11, 28, 27), (11, 10, 29, 28), (28, 29, 30, 31), (27, 28, 31, 32), (26, 27, 32, 33), (25, 26, 33, 34), (24, 25, 34, 35), (23, 24, 35, 36), (22, 23, 36, 37), (21, 22, 37, 38), (20, 21, 38, 39), (29, 20, 39, 30), (40, 31, 30), (40, 32, 31), (40, 33, 32), (40, 34, 33), (40, 35, 34), (40, 36, 35), (40, 37, 36), (40, 38, 37), (40, 39, 38), (40, 30, 39), (9, 0, 50, 41), (8, 9, 41, 42), (7, 8, 42, 43), (6, 7, 43, 44), (5, 6, 44, 45), (4, 5, 45, 46), (3, 4, 46, 47), (2, 3, 47, 48), (1, 2, 48, 49), (0, 1, 49, 50), (50, 49, 52, 51), (49, 48, 53, 52), (48, 47, 54, 53), (47, 46, 55, 54), (46, 45, 56, 55), (45, 44, 57, 56), (44, 43, 58, 57), (43, 42, 59, 58), (42, 41, 60, 59), (41, 50, 51, 60), (61, 59, 60), (60, 51, 61), (64, 63, 62, 65), (64, 65, 66, 67), (62, 63, 68, 69), (67, 66, 69, 68), (51, 52, 61), (52, 53, 61), (53, 54, 61), (54, 55, 61), (55, 56, 61), (56, 57, 61), (57, 58, 61), (58, 59, 61), (72, 71, 70, 73), (72, 73, 74, 75), (73, 70, 77, 74), (70, 71, 76, 77), (75, 74, 77, 76), (90, 78, 79), (91, 85, 84), (90, 79, 80), (91, 86, 85), (90, 80, 81), (91, 87, 86), (90, 81, 82), (91, 88, 87), (90, 82, 83), (91, 89, 88), (90, 83, 78), (91, 84, 89), (78, 84, 85, 79), (79, 85, 86, 80), (80, 86, 87, 81), (81, 87, 88, 82), (82, 88, 89, 83), (83, 89, 84, 78), (104, 113, 109, 108), (108, 109, 115, 102), (104, 107, 110, 113), (107, 98, 119, 110), (106, 102, 115, 111), (99, 118, 116, 101), (101, 116, 120, 97), (99, 100, 117, 118), (100, 96, 121, 117), (97, 120, 119, 98), (92, 125, 121, 96), (130, 135, 134, 131), (131, 134, 133, 132), (132, 133, 136, 137), (133, 134, 138, 136), (134, 145, 141, 138), (112, 141, 145, 114), (123, 136, 138, 124), (112, 124, 138, 141), (94, 123, 129, 128), (93, 139, 137, 94), (93, 94, 128, 105), (93, 105, 140, 139), (131, 132, 137, 139), (134, 135, 142, 145), (112, 129, 123, 124), (122, 126, 129, 125), (121, 125, 129), (117, 121, 129), (117, 129, 118), (112, 118, 129), (114, 116, 118), (111, 120, 116, 114), (112, 114, 118), (111, 115, 119, 120), (109, 110, 119, 115), (109, 113, 110), (92, 128, 127, 95), (92, 96, 105, 128), (96, 100, 103, 105), (99, 106, 103, 100), (99, 101, 102, 106), (97, 108, 102, 101), (97, 98, 104, 108), (98, 107, 104), (92, 95, 122, 125), (95, 127, 126, 122), (126, 127, 128, 129), (130, 131, 139, 143), (130, 139, 140, 143), (130, 144, 143, 140), (103, 106, 111, 114), (103, 144, 140, 105), (162, 146, 147), (162, 147, 148), (162, 148, 149), (162, 149, 150), (162, 150, 151), (162, 151, 152), (162, 152, 153), (146, 154, 155, 147), (147, 155, 156, 148), (148, 156, 157, 149), (149, 157, 158, 150), (150, 158, 159, 151), (151, 159, 160, 152), (152, 160, 161, 153), (160, 159, 164, 163), (159, 158, 165, 164), (158, 157, 166, 165), (157, 156, 167, 166), (156, 155, 168, 167), (167, 168, 169, 170), (166, 167, 170, 171), (165, 166, 171, 172), (164, 165, 172, 173), (163, 164, 173, 174), (175, 170, 169), (175, 171, 170), (175, 172, 171), (175, 173, 172), (175, 174, 173), (178, 181, 180, 179), (177, 182, 181, 178), (176, 183, 182, 177), (183, 185, 186, 182), (182, 186, 187, 181), (181, 187, 188, 180), (187, 190, 189, 188), (186, 191, 190, 187), (185, 192, 191, 186), (184, 193, 192, 185), (193, 194, 195, 192), (192, 195, 196, 191), (191, 196, 197, 190), (190, 197, 198, 189), (197, 200, 199, 198), (196, 201, 200, 197), (195, 202, 201, 196), (194, 203, 202, 195), (202, 204, 205, 201), (201, 205, 206, 200), (200, 206, 207, 199), (206, 209, 208, 207), (205, 210, 209, 206), (204, 211, 210, 205), (176, 211, 203, 184), (203, 211, 204), (202, 203, 204), (176, 184, 183), (183, 184, 185), (176, 177, 210, 211), (177, 178, 209, 210), (178, 179, 208, 209)])
me_leg_lower_left.use_remesh_preserve_volume = False
me_leg_lower_left.use_remesh_preserve_attributes = False
me_leg_lower_left.use_mirror_vertex_groups = False
me_leg_lower_left.update()
me_foot_left = bpy.data.meshes.new('foot_left')
me_foot_left.from_pydata([(1.651, -0.2927, 0.4136), (1.651, -0.4902, -0.04405), (1.651, -0.1674, -0.5446), (1.651, 0.5996, -0.07869), (1.651, 0.4801, 0.374), (-1.651, -0.2927, 0.4136), (-1.651, -0.4902, -0.04405), (-1.651, -0.1674, -0.5446), (-1.651, 0.5996, -0.07869), (-1.651, 0.4801, 0.374), (1.651, 0.04495, 0.1235), (-1.651, 0.04494, 0.1235), (2.552, 0.05607, 0.1081), (2.552, -0.5012, -1.423), (2.864, 1.411, -2.119), (2.864, 1.551, -1.03), (-2.327, 0.05607, 0.1081), (-2.327, -0.5012, -1.423), (-2.819, 1.123, -2.014), (-2.819, 1.49, -1.008), (-0.232, 1.001, -0.2359), (0.6263, 1.767, -1.109), (-0.5155, 1.767, -1.109), (-0.232, 0.7375, -1.874), (0.6263, 1.627, -2.197), (-0.5155, 1.627, -2.197), (0.3778, 1.001, -0.2359), (0.3778, 0.7375, -1.874), (2.943, 1.169, -2.041), (2.916, 0.9424, -2.377), (2.99, 1.108, -2.74), (3.127, 1.751, -2.454), (3.045, 1.561, -2.069), (0.7091, 1.733, -2.241), (0.6819, 1.507, -2.577), (0.7562, 1.673, -2.94), (0.893, 2.316, -2.653), (0.8106, 2.125, -2.268), (3.017, 1.335, -2.405), (0.7834, 1.899, -2.604), (1.398, 1.842, -3.622), (2.109, 4.345, -4.506), (3.425, 4.013, -4.389), (2.713, 1.51, -3.504), (2.948, 1.083, -2.746), (3.955, 4.628, -3.999), (1.811, 5.17, -4.191), (0.8033, 1.625, -2.938), (1.398, 2.209, -2.584), (2.109, 4.712, -3.468), (3.425, 4.38, -3.351), (2.713, 1.877, -2.467), (-0.698, 1.656, -2.214), (-0.6708, 1.43, -2.55), (-0.7451, 1.596, -2.913), (-0.882, 2.238, -2.626), (-0.7995, 2.048, -2.241), (-2.932, 1.092, -2.014), (-2.905, 0.8653, -2.35), (-2.979, 1.031, -2.713), (-3.116, 1.674, -2.426), (-3.034, 1.484, -2.041), (-0.7723, 1.822, -2.577), (-3.006, 1.257, -2.377), (-2.617, 1.454, -3.485), (-3.328, 3.957, -4.369), (-2.013, 4.29, -4.486), (-1.302, 1.787, -3.602), (-0.771, 1.553, -2.912), (-1.779, 5.098, -4.165), (-3.923, 4.556, -3.974), (-2.915, 1.011, -2.721), (-2.617, 1.821, -2.447), (-3.328, 4.324, -3.331), (-2.013, 4.656, -3.449), (-1.302, 2.153, -2.564), (3.686, 5.254, -4.046), (4.397, 7.906, -3.913), (3.082, 8.258, -3.896), (2.371, 5.606, -4.029), (1.776, 5.2, -4.578), (2.952, 8.91, -4.392), (4.76, 8.427, -4.416), (3.921, 4.626, -4.606), (3.686, 5.309, -5.145), (4.397, 7.961, -5.013), (3.082, 8.313, -4.995), (2.371, 5.661, -5.128), (1.763, 5.355, -4.187), (3.997, 4.757, -4.217), (1.791, 5.436, -3.79), (1.865, 5.728, -4.063), (1.736, 5.273, -4.584), (1.662, 4.982, -4.311), (1.689, 5.063, -3.914), (4.025, 4.839, -3.82), (4.099, 5.13, -4.093), (3.97, 4.675, -4.614), (3.896, 4.384, -4.341), (3.923, 4.465, -3.944), (5.002, 8.686, -4.976), (2.858, 9.26, -4.948), (-2.218, 5.562, -4.031), (-2.93, 8.214, -3.898), (-4.245, 7.862, -3.916), (-3.534, 5.21, -4.048), (-3.832, 4.565, -4.609), (-4.671, 8.366, -4.419), (-2.863, 8.85, -4.395), (-1.688, 5.139, -4.581), (-2.218, 5.617, -5.13), (-2.93, 8.269, -4.997), (-4.245, 7.917, -5.015), (-3.534, 5.265, -5.147), (-3.93, 4.69, -4.22), (-1.696, 5.288, -4.19), (-3.957, 4.772, -3.824), (-4.032, 5.063, -4.096), (-3.903, 4.608, -4.617), (-3.829, 4.317, -4.344), (-3.856, 4.399, -3.947), (-1.723, 5.37, -3.794), (-1.797, 5.661, -4.067), (-1.669, 5.206, -4.587), (-1.594, 4.915, -4.314), (-1.622, 4.997, -3.918), (-2.769, 9.199, -4.951), (-4.914, 8.625, -4.979)], [], [(10, 0, 1), (11, 6, 5), (10, 1, 2), (11, 7, 6), (10, 3, 4), (11, 9, 8), (0, 5, 6, 1), (1, 6, 7, 2), (3, 8, 9, 4), (14, 15, 12, 13), (16, 19, 18, 17), (5, 9, 11), (0, 4, 9, 5), (0, 10, 4), (7, 11, 16), (7, 11, 16, 17), (2, 7, 17, 13), (2, 13, 12, 10), (3, 10, 12, 15), (8, 19, 16, 11), (20, 26, 27, 23), (21, 24, 27, 26), (20, 23, 25, 22), (3, 15, 21, 26), (8, 20, 22, 19), (3, 26, 20, 8), (17, 18, 25, 23), (13, 17, 23, 27), (13, 27, 24, 14), (14, 24, 21, 15), (18, 19, 22, 25), (38, 28, 29), (39, 34, 33), (38, 29, 30), (39, 35, 34), (38, 31, 32), (39, 37, 36), (32, 28, 38), (39, 33, 37), (28, 33, 34, 29), (29, 34, 35, 30), (31, 36, 37, 32), (33, 28, 32, 37), (42, 43, 40, 41), (42, 45, 44, 43), (43, 44, 47, 40), (40, 47, 46, 41), (41, 46, 45, 42), (46, 49, 50, 45), (47, 48, 49, 46), (44, 51, 48, 47), (45, 50, 51, 44), (50, 49, 48, 51), (35, 39, 36), (30, 35, 36, 31), (30, 31, 38), (62, 52, 53), (63, 58, 57), (62, 53, 54), (63, 59, 58), (62, 55, 56), (63, 61, 60), (56, 52, 62), (63, 57, 61), (52, 57, 58, 53), (53, 58, 59, 54), (55, 60, 61, 56), (57, 52, 56, 61), (66, 67, 64, 65), (66, 69, 68, 67), (67, 68, 71, 64), (64, 71, 70, 65), (65, 70, 69, 66), (70, 73, 74, 69), (71, 72, 73, 70), (68, 75, 72, 71), (69, 74, 75, 68), (74, 73, 72, 75), (59, 63, 60), (54, 59, 60, 55), (54, 55, 62), (89, 99, 98), (88, 93, 94), (89, 98, 97), (88, 92, 93), (89, 96, 95), (88, 90, 91), (89, 95, 99), (88, 94, 90), (99, 94, 93, 98), (98, 93, 92, 97), (96, 91, 90, 95), (95, 90, 94, 99), (85, 84, 87, 86), (85, 82, 83, 84), (84, 83, 80, 87), (87, 80, 81, 86), (81, 78, 77, 82), (80, 79, 78, 81), (79, 80, 83, 76), (76, 83, 82, 77), (79, 76, 77, 78), (82, 100, 101, 81), (85, 86, 101, 100), (88, 91, 92), (89, 97, 96), (91, 96, 97, 92), (115, 125, 124), (114, 119, 120), (115, 124, 123), (114, 118, 119), (115, 122, 121), (114, 116, 117), (115, 121, 125), (114, 120, 116), (125, 120, 119, 124), (124, 119, 118, 123), (122, 117, 116, 121), (121, 116, 120, 125), (111, 110, 113, 112), (111, 108, 109, 110), (110, 109, 106, 113), (113, 106, 107, 112), (107, 104, 103, 108), (106, 105, 104, 107), (105, 106, 109, 102), (102, 109, 108, 103), (105, 102, 103, 104), (108, 126, 127, 107), (111, 112, 127, 126), (114, 117, 118), (115, 123, 122), (117, 122, 123, 118)])
me_foot_left.polygons.foreach_set('material_index', [0, 0, 0, 0, 0, 0, 0, 0, 0, 0, 0, 0, 0, 0, 0, 0, 0, 0, 0, 0, 0, 0, 0, 0, 0, 0, 0, 0, 0, 0, 0, 0, 0, 0, 0, 0, 0, 0, 0, 0, 0, 0, 0, 0, 0, 0, 0, 0, 0, 0, 0, 0, 0, 0, 0, 0, 0, 0, 0, 0, 0, 0, 0, 0, 0, 0, 0, 0, 0, 0, 0, 0, 0, 0, 0, 0, 0, 0, 0, 0, 0, 1, 1, 1, 1, 1, 1, 1, 1, 1, 1, 1, 1, 1, 1, 1, 1, 1, 1, 1, 1, 1, 1, 1, 1, 1, 1, 0, 0, 0, 0, 0, 0, 0, 0, 0, 0, 0, 0, 0, 0, 0, 0, 0, 0, 0, 0, 0, 0, 0, 0, 0, 0])
me_foot_left.materials.append(None)
me_foot_left.materials.append(None)
me_foot_left.use_remesh_preserve_volume = False
me_foot_left.use_remesh_preserve_attributes = False
me_foot_left.use_mirror_vertex_groups = False
me_foot_left.update()
me_body = bpy.data.meshes.new('body')
me_body.from_pydata([(-1.984, -6.051, -2.895), (-1.988, -0.05533, -2.895), (2.012, -6.049, -2.895), (2.012, -6.049, 0.08105), (-1.988, -0.05533, -1.985), (-1.984, -6.051, 0.08105), (-1.987, -2.144, 0.08105), (-1.972, -3.042, 0.08105), (-1.471, -3.042, 0.08105), (1.495, -3.04, 0.08105), (-1.47, -5.547, 0.08105), (1.496, -5.546, 0.08105), (1.496, -5.546, 1.089), (-1.47, -5.547, 1.089), (1.495, -3.04, 1.089), (-1.471, -3.042, 1.089), (-1.972, -3.042, 1.089), (2.019, -3.04, 1.089), (2.018, -1.888, 1.089), (-1.973, -1.891, 1.089), (-1.471, -3.043, 2.126), (1.495, -3.041, 2.126), (-1.47, -5.548, 2.126), (1.496, -5.546, 2.126), (-1.984, -6.058, 1.09), (2.012, -6.055, 1.09), (2.012, -6.055, 2.126), (-1.984, -6.058, 2.126), (2.021, -3.042, 2.125), (-1.972, -3.049, 2.126), (-1.974, -0.05933, 2.125), (2.017, -0.05692, 2.125), (-1.978, -3.032, 2.794), (2.018, -3.03, 2.794), (2.017, -0.04461, 2.795), (-1.974, -0.04702, 2.795), (-1.985, -5.558, 3.108), (2.011, -5.555, 3.108), (1.496, -4.9, 3.108), (-1.47, -4.902, 3.108), (1.495, -3.041, 3.108), (-1.471, -3.043, 3.108), (-1.972, -3.043, 3.108), (2.019, -3.041, 3.108), (-0.8128, -0.5363, 2.795), (0.8531, -0.5353, 2.795), (0.8535, -2.179, 2.794), (-0.8143, -2.18, 2.794), (-1.986, -2.181, 2.794), (2.012, -2.179, 2.794), (-0.8143, -2.185, 3.55), (0.8535, -2.184, 3.55), (0.8531, -0.5353, 3.551), (-0.8128, -0.5363, 3.551), (2.019, -3.041, 4.113), (-1.972, -3.043, 4.113), (-1.471, -3.043, 4.113), (1.495, -3.041, 4.113), (-1.471, -4.471, 4.113), (1.496, -4.469, 4.113), (2.011, -4.895, 4.113), (-1.985, -4.897, 4.113), (2.008, -0.05291, -2.895), (2.006, -2.142, 0.08105), (2.004, -0.05292, -1.985), (2.011, -3.04, 0.08105), (-0.4231, -1.065, 3.55), (0.4629, -1.064, 3.55), (0.4632, -2.178, 3.55), (-0.4237, -2.179, 3.55), (-0.4237, -2.179, 4.31), (0.4632, -2.178, 4.31), (0.4629, -1.064, 4.311), (-0.4231, -1.065, 4.311), (1.097, -3.717, 5.11), (-1.07, -3.718, 5.11), (1.096, -3.034, 5.11), (-1.07, -3.036, 5.11), (-1.446, -4.048, 5.11), (1.473, -4.046, 5.11), (-1.436, -3.036, 5.11), (1.479, -3.034, 5.11), (1.011, -3.039, 6.102), (-0.9715, -3.041, 6.102), (1.007, -3.372, 6.102), (-0.9783, -3.373, 6.102), (-0.972, -2.188, 6.102), (1.011, -2.187, 6.102), (1.478, -2.182, 5.11), (-1.436, -2.184, 5.11), (-1.973, -2.191, 4.113), (2.018, -2.189, 4.113), (2.018, -2.189, 3.108), (-1.973, -2.191, 3.108), (0.866, -2.187, 6.102), (0.8659, -2.069, 5.115), (1.011, -2.179, 2.794), (0.8659, -2.027, 2.795), (-0.9685, -2.18, 2.794), (-0.8232, -2.028, 2.795), (-0.8231, -2.183, 6.102), (-0.8231, -2.07, 5.114), (2.016, 1.713, 1.21), (2.015, 2.292, 1.558), (-1.97, 1.704, 1.205), (-1.972, 2.284, 1.552), (-1.968, 0.2493, 2.793), (-1.97, 0.6167, 2.757), (-1.97, 1.033, 2.659), (-1.971, 1.422, 2.48), (-1.972, 1.768, 2.23), (-1.972, 2.06, 1.916), (-1.972, 2.284, 1.552), (2.018, 0.2578, 2.799), (2.017, 0.6252, 2.763), (2.016, 1.041, 2.664), (2.015, 1.43, 2.486), (2.015, 1.777, 2.235), (2.015, 2.068, 1.922), (2.015, 2.292, 1.558), (-1.974, -0.04702, 2.795), (2.017, -0.04461, 2.795), (2.004, 0.009084, -2.288), (2.003, 0.4641, -2.254), (2.003, 0.9038, -2.132), (2.003, 1.311, -1.926), (2.003, 1.671, -1.645), (2.003, 1.968, -1.299), (2.003, 1.685, -1.062), (-1.996, 0.006664, -2.288), (-1.997, 0.4617, -2.254), (-1.997, 0.9014, -2.132), (-1.997, 1.309, -1.926), (-1.997, 1.668, -1.645), (-1.998, 1.966, -1.299), (-1.997, 1.683, -1.062), (1.347, -3.05, -2.895), (1.349, -5.055, -2.895), (-1.324, -3.052, -2.895), (-1.323, -5.057, -2.895), (-1.323, -5.057, -5.9), (-1.324, -3.052, -5.9), (1.349, -5.055, -5.9), (1.347, -3.05, -5.9), (1.348, -3.648, -5.399), (1.349, -4.648, -5.399), (1.349, -4.648, -3.396), (1.348, -3.648, -3.396), (0.9862, -3.648, -3.396), (0.9868, -4.648, -3.396), (0.9868, -4.648, -5.399), (0.9862, -3.648, -5.399), (-1.324, -3.625, -5.418), (-1.323, -4.674, -5.418), (-1.323, -4.674, -3.377), (-1.324, -3.625, -3.377), (-0.8786, -3.625, -3.377), (-0.8779, -4.674, -3.377), (-0.8779, -4.674, -5.418), (-0.8786, -3.625, -5.418), (1.349, -5.055, -4.397), (-1.323, -5.057, -4.397), (-0.844, -5.057, -4.128), (0.8699, -5.056, -4.128), (-0.844, -5.057, -3.164), (0.8699, -5.056, -3.164), (0.8697, -4.694, -3.164), (-0.8442, -4.695, -3.164), (0.8697, -4.694, -4.128), (-0.8442, -4.695, -4.128), (-0.8155, -5.057, -4.683), (0.8414, -5.056, -4.683), (0.8414, -5.056, -5.614), (-0.8155, -5.057, -5.614), (-0.8157, -4.695, -5.614), (0.8412, -4.694, -5.614), (0.8412, -4.694, -4.683), (-0.8157, -4.695, -4.683), (-0.9888, -2.269, -5.891), (-0.9314, -1.995, -5.891), (-0.838, -1.742, -5.891), (-0.7123, -1.521, -5.891), (-0.5591, -1.339, -5.891), (-0.3842, -1.204, -5.891), (-0.1945, -1.121, -5.891), (0.002938, -1.092, -5.891), (0.2004, -1.12, -5.891), (0.3902, -1.203, -5.891), (0.5653, -1.338, -5.891), (0.7187, -1.52, -5.891), (0.8447, -1.741, -5.891), (0.9384, -1.994, -5.891), (0.9961, -2.268, -5.891), (-0.9888, -2.269, -2.893), (-0.9314, -1.995, -2.893), (-0.838, -1.742, -2.893), (-0.7123, -1.521, -2.893), (-0.5591, -1.339, -2.893), (-0.3842, -1.204, -2.893), (-0.1945, -1.121, -2.893), (0.002935, -1.092, -2.893), (0.2004, -1.12, -2.893), (0.3902, -1.203, -2.893), (0.5653, -1.338, -2.893), (0.7187, -1.52, -2.893), (0.8447, -1.741, -2.893), (0.9384, -1.994, -2.893), (0.9961, -2.268, -2.893)], [(42, 43), (80, 76), (81, 77), (112, 105)], [(8, 15, 16, 7), (5, 10, 8, 7), (3, 11, 10, 5), (12, 25, 24, 13), (25, 26, 27, 24), (19, 30, 31, 18), (20, 22, 39, 41), (20, 41, 42), (20, 42, 29), (22, 23, 38, 39), (28, 43, 40), (20, 29, 27, 22), (22, 27, 26, 23), (21, 23, 26, 28), (30, 32, 35), (29, 32, 30), (31, 34, 33), (28, 31, 33), (35, 44, 45, 34), (35, 48, 47, 44), (34, 45, 46, 49), (45, 52, 51, 46), (44, 47, 50, 53), (44, 53, 52, 45), (58, 61, 60, 59), (55, 61, 58, 56), (0, 2, 3, 5), (10, 11, 12, 13), (8, 10, 13, 15), (37, 38, 40, 43), (36, 42, 41, 39), (12, 14, 17, 25), (13, 24, 16, 15), (15, 20, 29, 16), (16, 29, 30, 19), (18, 31, 26, 25), (36, 39, 38, 37), (36, 37, 60, 61), (36, 61, 55, 42), (37, 43, 54, 60), (16, 24, 27, 29), (2, 62, 63, 3), (3, 65, 9, 11), (17, 65, 63, 18), (6, 7, 16, 19), (1, 4, 64, 62), (1, 6, 4), (0, 5, 6, 1), (54, 57, 59, 60), (53, 66, 67, 52), (53, 50, 69, 66), (52, 67, 68, 51), (67, 72, 71, 68), (66, 69, 70, 73), (66, 73, 72, 67), (56, 58, 75, 77), (58, 59, 74, 75), (59, 57, 76, 74), (75, 78, 80, 77), (74, 76, 81, 79), (74, 79, 78, 75), (78, 85, 83, 80), (78, 79, 84, 85), (79, 81, 82, 84), (82, 83, 85, 84), (70, 71, 72, 73), (81, 54, 91, 88), (55, 80, 89, 90), (83, 82, 87, 86), (82, 81, 88, 87), (83, 86, 89, 80), (54, 43, 92, 91), (55, 90, 93, 42), (55, 56, 77, 80), (21, 28, 40), (21, 40, 38, 23), (9, 65, 17, 14), (9, 14, 12, 11), (54, 81, 76, 57), (87, 96, 97, 95), (46, 94, 95, 97), (87, 95, 94), (86, 101, 99, 98), (47, 99, 101, 100), (86, 100, 101), (62, 64, 63), (33, 49, 92, 43), (48, 90, 91, 49), (32, 42, 93, 48), (86, 87, 91, 90), (102, 104, 105, 103), (30, 35, 105, 104), (31, 102, 103, 34), (119, 112, 111, 118), (118, 111, 110, 117), (117, 110, 109, 116), (116, 109, 108, 115), (115, 108, 107, 114), (114, 107, 106, 113), (121, 113, 106, 120), (120, 106, 111, 112), (111, 106, 107, 110), (110, 107, 108, 109), (121, 119, 118, 113), (118, 117, 114, 113), (117, 116, 115, 114), (122, 129, 130, 123), (123, 130, 131, 124), (124, 131, 132, 125), (125, 132, 133, 126), (126, 133, 134, 127), (127, 134, 135, 128), (4, 135, 134, 129), (129, 134, 133, 130), (130, 133, 132, 131), (64, 122, 127, 128), (122, 123, 126, 127), (123, 124, 125, 126), (1, 138, 139, 0), (2, 137, 136, 62), (143, 144, 145, 142), (136, 147, 144, 143), (142, 145, 160), (137, 146, 147, 136), (146, 149, 148, 147), (145, 150, 149, 146), (147, 148, 151, 144), (144, 151, 150, 145), (149, 150, 151, 148), (140, 153, 152, 141), (141, 152, 155, 138), (139, 154, 161), (138, 155, 154, 139), (155, 156, 157, 154), (154, 157, 158, 153), (152, 159, 156, 155), (153, 158, 159, 152), (156, 159, 158, 157), (161, 153, 140), (161, 154, 153), (160, 146, 137), (160, 145, 146), (0, 139, 137, 2), (139, 164, 165, 137), (160, 163, 162, 161), (137, 165, 163, 160), (161, 162, 164, 139), (162, 169, 167, 164), (165, 166, 168, 163), (163, 168, 169, 162), (164, 167, 166, 165), (166, 167, 169, 168), (140, 142, 172, 173), (161, 170, 171, 160), (160, 171, 172, 142), (140, 173, 170, 161), (173, 174, 177, 170), (171, 176, 175, 172), (170, 177, 176, 171), (173, 172, 175, 174), (174, 175, 176, 177), (178, 193, 194, 179), (179, 194, 195, 180), (180, 195, 196, 181), (181, 196, 197, 182), (182, 197, 198, 183), (183, 198, 199, 184), (184, 199, 200, 185), (185, 200, 201, 186), (186, 201, 202, 187), (187, 202, 203, 188), (188, 203, 204, 189), (189, 204, 205, 190), (190, 205, 206, 191), (191, 206, 207, 192), (1, 62, 136, 138), (136, 143, 192, 207), (138, 193, 178, 141)])
me_body.use_remesh_preserve_volume = False
me_body.use_remesh_preserve_attributes = False
me_body.use_mirror_vertex_groups = False
me_body.update()
me_leg_upper_right = bpy.data.meshes.new('leg_upper_right')
me_leg_upper_right.from_pydata([(-1.074, -0.8925, 1.807), (-1.074, -1.282, 1.512), (-1.074, -1.547, 1.193), (-1.074, -1.801, -0.4953), (-1.074, -0.8879, -1.644), (-1.074, 0.6809, -1.819), (-1.074, 1.875, -0.8041), (-1.074, 2.024, -0.4056), (-1.074, 2.086, 0.04647), (-1.074, 1.468, 1.524), (-1.074, 1.119, 1.791), (-1.074, 0.7842, 1.951), (-0.9014, 1.338, 3.455), (-0.9014, 1.947, 3.165), (-0.9014, 2.582, 2.682), (-0.9014, 3.7, 0.006981), (-0.9014, 3.59, -0.8108), (-0.9014, 3.323, -1.531), (-0.9014, 1.165, -3.365), (-0.9014, -1.682, -3.054), (-0.9014, -3.343, -0.9747), (-0.9014, -2.886, 2.083), (-0.9014, -2.403, 2.661), (-0.9014, -1.695, 3.195), (-0.1549, -1.84, 3.445), (-0.1549, -2.605, 2.868), (-0.1549, -3.128, 2.244), (-0.155, -3.621, -1.061), (-0.155, -1.826, -3.308), (-0.155, 1.253, -3.644), (-0.155, 3.584, -1.662), (-0.155, 3.873, -0.884), (-0.155, 3.992, -0.0001887), (-0.155, 2.784, 2.891), (-0.155, 2.097, 3.413), (-0.155, 1.438, 3.727), (0.109, 1.437, 3.724), (0.109, 2.095, 3.41), (0.109, 2.781, 2.889), (0.109, 3.988, -0.0001042), (0.109, 3.87, -0.8831), (0.109, 3.581, -1.661), (0.109, 1.252, -3.641), (0.109, -1.824, -3.305), (0.109, -3.618, -1.06), (0.109, -3.125, 2.242), (0.109, -2.603, 2.866), (0.109, -1.839, 3.442), (0.8157, -1.688, 3.182), (0.8157, -2.393, 2.65), (0.8157, -2.874, 2.075), (0.8157, -3.329, -0.9703), (0.8157, -1.675, -3.041), (0.8157, 1.161, -3.351), (0.8157, 3.31, -1.524), (0.8157, 3.576, -0.8071), (0.8157, 3.686, 0.007348), (0.8157, 2.572, 2.672), (0.8157, 1.94, 3.152), (0.8157, 1.333, 3.442), (0.9804, 0.7878, 1.961), (0.9804, 1.124, 1.8), (0.9804, 1.475, 1.531), (0.9804, 2.097, 0.04621), (0.9804, 2.034, -0.4083), (0.9804, 1.884, -0.8088), (0.9804, 0.684, -1.829), (0.9804, -0.8931, -1.653), (0.9804, -1.811, -0.4985), (0.9804, -1.556, 1.199), (0.9804, -1.289, 1.52), (0.9804, -0.8978, 1.816), (1.596, -0.2562, 1.995), (1.596, -0.8723, 1.769), (1.596, -1.515, 1.159), (1.596, -1.778, 0.5961), (1.596, -1.781, -0.5013), (1.596, 0.6837, -1.801), (1.596, 1.441, -1.379), (1.596, 1.874, -0.8012), (1.596, 2.081, 0.03807), (1.596, 1.942, 0.7854), (1.596, 1.459, 1.497), (1.596, 0.7807, 1.916), (1.337, 1.668, 4.328), (1.337, 3.229, 3.372), (1.337, 4.346, 1.73), (1.337, 4.669, -0.004067), (1.337, 4.195, -1.959), (1.337, 3.193, -3.297), (1.337, 1.432, -4.291), (1.337, -4.26, -1.227), (1.337, -4.264, 1.278), (1.337, -3.653, 2.59), (1.337, -2.167, 3.989), (1.337, -0.7386, 4.518), (0.2231, -0.8102, 4.893), (0.2231, -2.359, 4.319), (0.2231, -3.97, 2.803), (0.2231, -4.633, 1.379), (0.2231, -4.628, -1.334), (0.2231, 1.543, -4.66), (0.2231, 3.453, -3.581), (0.2231, 4.539, -2.131), (0.2231, 5.053, -0.01037), (0.2231, 4.703, 1.87), (0.2231, 3.491, 3.65), (0.2231, 1.8, 4.686), (-0.1929, 1.802, 4.69), (-0.1929, 3.494, 3.653), (-0.1929, 4.707, 1.872), (-0.1929, 5.058, -0.01045), (-0.1929, 4.543, -2.133), (-0.1929, 3.456, -3.585), (-0.1929, 1.544, -4.665), (-0.1929, -4.632, -1.336), (-0.1929, -4.637, 1.38), (-0.1929, -3.974, 2.805), (-0.1929, -2.362, 4.322), (-0.1929, -0.811, 4.897), (-1.369, -0.7421, 4.537), (-1.369, -2.177, 4.006), (-1.369, -3.669, 2.601), (-1.369, -4.282, 1.283), (-1.369, -4.278, -1.232), (-1.369, 1.437, -4.309), (-1.369, 3.206, -3.311), (-1.369, 4.212, -1.967), (-1.369, 4.688, -0.00438), (-1.369, 4.364, 1.737), (-1.369, 3.242, 3.385), (-1.369, 1.675, 4.345), (-1.642, 0.7877, 1.935), (-1.642, 1.473, 1.512), (-1.642, 1.961, 0.7929), (-1.642, 2.101, 0.03774), (-1.642, 1.892, -0.8104), (-1.642, 1.455, -1.394), (-1.642, 0.6896, -1.821), (-1.642, -1.801, -0.507), (-1.642, -1.798, 0.6015), (-1.642, -1.532, 1.17), (-1.642, -0.8825, 1.787), (-1.642, -0.26, 2.015), (-1.657, 1.119, 1.791), (-1.657, 2.024, -0.4056), (-1.657, -0.8879, -1.644), (-1.657, -1.282, 1.512), (1.581, -1.289, 1.52), (1.581, -0.8931, -1.653), (1.581, 2.034, -0.4083), (1.581, 1.124, 1.8), (-2.056, -1.052, 1.275), (-2.056, -0.7223, -1.362), (-2.056, 1.71, -0.3271), (-2.056, 0.9541, 1.508), (-2.044, -0.1977, 1.695), (-2.044, -0.7178, 1.505), (-2.044, -1.26, 0.9891), (-2.044, -1.482, 0.5143), (-2.044, -1.485, -0.4118), (-2.044, 0.5957, -1.509), (-2.044, 1.235, -1.153), (-2.044, 1.6, -0.6653), (-2.044, 1.775, 0.04325), (-2.044, 1.658, 0.6741), (-2.044, 1.25, 1.275), (-2.044, 0.6776, 1.628), (1.984, 0.9476, 1.496), (1.984, 1.698, -0.3241), (1.984, -0.7156, -1.351), (1.984, -1.042, 1.266), (1.996, 0.6645, 1.592), (1.996, 1.224, 1.247), (1.996, 1.622, 0.6601), (1.996, 1.736, 0.04389), (1.996, 1.566, -0.6481), (1.996, 1.209, -1.124), (1.996, 0.5845, -1.472), (1.996, -1.448, -0.4008), (1.996, -1.445, 0.504), (1.996, -1.228, 0.9677), (1.996, -0.6984, 1.471), (1.996, -0.1904, 1.657), (-1.462, -0.0001988, -1.175), (-1.012, 1.243, -1.876), (0.9883, 1.243, -1.876), (1.459, -0.000198, -1.175), (1.459, -0.998, -0.6121), (-1.462, -0.998, -0.6121), (-1.012, -2.227, 0.08158), (0.9883, -2.227, 0.08158), (0.9883, -4.124, -3.28), (-1.012, -4.124, -3.28), (-1.462, -2.895, -3.973), (1.459, -2.895, -3.973), (1.459, -1.897, -4.536), (0.9883, -0.6539, -5.238), (-1.012, -0.6539, -5.238), (-1.462, -1.897, -4.536), (-1.02, -2.046, -4.453), (-0.7064, -1.178, -4.942), (0.6892, -1.178, -4.942), (1.018, -2.046, -4.453), (1.018, -2.742, -4.06), (-1.02, -2.742, -4.06), (-0.7064, -3.6, -3.576), (0.6892, -3.6, -3.576), (0.6892, -4.087, -4.439), (-0.7064, -4.087, -4.439), (-1.02, -3.229, -4.923), (1.018, -3.229, -4.923), (1.018, -2.532, -5.315), (0.6892, -1.665, -5.805), (-0.7064, -1.665, -5.805), (-1.02, -2.532, -5.315), (-1.039, -2.574, -5.28), (-1.574, -3.283, -6.537), (-1.659, -3.562, -7.031), (-1.717, -3.911, -7.65), (-1.659, -4.27, -8.284), (-1.574, -4.692, -9.033), (-1.456, -5.111, -9.776), (-0.7127, -5.516, -10.6), (-0.6794, -5.723, -10.49), (-1.386, -5.544, -9.532), (-1.498, -5.222, -8.734), (-1.58, -4.861, -7.951), (-1.634, -4.523, -7.305), (-1.58, -4.153, -6.698), (-1.498, -3.813, -6.237), (-1.386, -3.315, -5.581), (-0.9892, -2.88, -5.107), (-0.8462, -3.156, -4.951), (-1.184, -3.705, -5.361), (-1.384, -4.317, -6.221), (-1.459, -4.535, -6.576), (-1.395, -5.076, -6.993), (-1.348, -5.433, -7.887), (-1.279, -5.597, -8.24), (-1.184, -5.934, -9.312), (-0.5826, -5.91, -10.38), (-0.4318, -6.058, -10.3), (-0.8686, -6.244, -9.137), (-0.9379, -5.83, -8.391), (-0.9882, -5.519, -7.509), (-1.022, -5.514, -6.746), (-1.069, -4.975, -6.597), (-1.014, -4.364, -5.767), (-0.8686, -4.015, -5.186), (-0.6234, -3.375, -4.828), (-0.3426, -3.516, -4.748), (-0.4715, -4.214, -5.074), (-0.548, -4.628, -5.551), (-0.5767, -5.408, -6.329), (-0.5521, -5.795, -6.587), (-0.5344, -5.946, -7.339), (-0.5079, -6.249, -8.273), (-0.4715, -6.443, -9.025), (-0.2419, -6.154, -10.24), (-0.03135, -6.186, -10.22), (-0.03135, -6.512, -8.986), (-0.03135, -6.407, -8.065), (-0.03135, -6.245, -7.358), (-0.03135, -5.892, -6.532), (-0.03135, -5.474, -5.952), (-0.03135, -4.998, -5.57), (-0.03135, -4.282, -5.035), (-0.03135, -3.564, -4.721), (0.2799, -3.516, -4.748), (0.4088, -4.214, -5.074), (0.4853, -4.628, -5.551), (0.514, -5.408, -6.329), (0.4894, -5.795, -6.587), (0.4717, -5.946, -7.339), (0.4453, -6.249, -8.273), (0.4088, -6.443, -9.025), (0.1792, -6.154, -10.24), (0.3692, -6.058, -10.3), (0.8059, -6.244, -9.137), (0.8752, -5.83, -8.391), (0.9255, -5.519, -7.509), (0.9592, -5.514, -6.746), (1.006, -4.975, -6.597), (0.9514, -4.364, -5.767), (0.8059, -4.015, -5.186), (0.5607, -3.375, -4.828), (0.7835, -3.156, -4.951), (1.121, -3.705, -5.361), (1.321, -4.317, -6.221), (1.396, -4.535, -6.576), (1.332, -5.076, -6.993), (1.286, -5.433, -7.887), (1.216, -5.597, -8.24), (1.121, -5.934, -9.312), (0.5199, -5.91, -10.38), (0.6167, -5.723, -10.49), (1.323, -5.544, -9.532), (1.435, -5.222, -8.734), (1.517, -4.861, -7.951), (1.571, -4.523, -7.305), (1.517, -4.153, -6.698), (1.435, -3.813, -6.237), (1.323, -3.315, -5.581), (0.9266, -2.88, -5.107), (0.9758, -2.574, -5.28), (1.393, -2.882, -5.825), (1.511, -3.283, -6.537), (1.597, -3.562, -7.031), (1.654, -3.911, -7.65), (1.597, -4.27, -8.284), (1.511, -4.692, -9.033), (1.393, -5.111, -9.776), (0.65, -5.516, -10.6), (-1.456, -2.882, -5.825), (0.9935, -4.534, -6.578), (0.9397, -4.315, -6.222), (0.6741, -4.362, -5.766), (0.7133, -4.976, -6.599), (0.3601, -5.41, -6.33), (0.3396, -4.627, -5.549), (-0.03135, -4.999, -5.568), (-0.03135, -5.476, -5.952), (-0.4228, -5.41, -6.33), (-0.4022, -4.627, -5.549), (-0.7368, -4.362, -5.766), (-0.776, -4.976, -6.599), (-1.056, -4.534, -6.578), (-1.002, -4.315, -6.222), (0.8281, -5.597, -8.24), (0.8757, -5.433, -7.887), (0.6277, -5.519, -7.509), (0.5931, -5.83, -8.391), (0.2969, -6.249, -8.273), (0.3151, -5.946, -7.339), (-0.03135, -6.245, -7.358), (-0.3596, -6.249, -8.273), (-0.3778, -5.946, -7.339), (-0.6904, -5.519, -7.509), (-0.6558, -5.83, -8.391), (-0.8908, -5.597, -8.24), (-0.9384, -5.433, -7.887), (-0.1804, -3.801, -8.97), (-0.255, -3.636, -9.063), (-0.2093, -3.461, -9.161), (-0.06482, -3.357, -9.22), (0.1109, -3.373, -9.211), (0.2356, -3.501, -9.139), (0.251, -3.682, -9.037), (0.1498, -3.831, -8.953), (-0.02056, -3.878, -8.926), (-0.1804, -1.346, -4.62), (-0.255, -1.182, -4.712), (-0.2093, -1.006, -4.811), (-0.06482, -0.9023, -4.87), (0.1109, -0.9181, -4.861), (0.2356, -1.046, -4.789), (0.251, -1.227, -4.687), (0.1498, -1.376, -4.603), (-0.02056, -1.423, -4.576), (-0.04468, -4.216, -8.736), (0.347, -4.108, -8.797), (0.5796, -3.766, -8.989), (0.5442, -3.35, -9.224), (0.2575, -3.055, -9.39), (-0.1464, -3.019, -9.411), (-0.4786, -3.258, -9.276), (-0.5836, -3.661, -9.049), (-0.4122, -4.039, -8.835), (-0.4122, -5.12, -10.75), (-0.5836, -4.742, -10.96), (-0.4786, -4.339, -11.19), (-0.1464, -4.1, -11.33), (0.2575, -4.136, -11.31), (0.5442, -4.431, -11.14), (0.5796, -4.847, -10.91), (0.347, -5.189, -10.71), (-0.04468, -5.297, -10.65), (-0.5504, -2.395, -6.102), (-0.03499, -5.343, -10.7), (-0.5504, -4.892, -9.902), (-0.6684, -4.205, -9.31), (-0.7539, -3.783, -8.561), (-0.8113, -3.425, -7.927), (-0.7539, -3.076, -7.308), (-0.6684, -2.797, -6.813), (0.4782, -4.89, -9.901), (0.5961, -4.203, -9.309), (0.6816, -3.781, -8.56), (0.7391, -3.423, -7.926), (0.6816, -3.074, -7.307), (0.5961, -2.795, -6.812), (0.4782, -2.393, -6.101), (-0.02931, -2.085, -5.555), (0.5343, -6.008, -9.844), (0.5343, -7.797, -10.34), (0.5343, -7.565, -11.18), (0.5343, -5.776, -10.68), (-0.3389, -5.776, -10.68), (-0.3389, -7.565, -11.18), (-0.3389, -7.797, -10.34), (-0.3389, -6.008, -9.844), (0.01806, -9.216, -9.193), (0.01806, -9.202, -9.606), (0.01806, -5.777, -9.49), (0.01806, -5.79, -9.077), (0.3197, -5.79, -9.077), (0.3197, -5.777, -9.49), (0.3197, -9.202, -9.606), (0.3197, -9.216, -9.193)], [(339, 257), (334, 263), (337, 263)], [(60, 61, 58, 59), (61, 62, 57, 58), (63, 64, 55, 56), (64, 65, 54, 55), (66, 67, 52, 53), (67, 68, 51, 52), (69, 70, 49, 50), (70, 71, 48, 49), (49, 48, 47, 46), (50, 49, 46, 45), (52, 51, 44, 43), (53, 52, 43, 42), (55, 54, 41, 40), (56, 55, 40, 39), (58, 57, 38, 37), (59, 58, 37, 36), (36, 37, 34, 35), (37, 38, 33, 34), (39, 40, 31, 32), (40, 41, 30, 31), (42, 43, 28, 29), (43, 44, 27, 28), (45, 46, 25, 26), (46, 47, 24, 25), (25, 24, 23, 22), (26, 25, 22, 21), (28, 27, 20, 19), (29, 28, 19, 18), (31, 30, 17, 16), (32, 31, 16, 15), (34, 33, 14, 13), (35, 34, 13, 12), (12, 13, 10, 11), (13, 14, 9, 10), (15, 16, 7, 8), (16, 17, 6, 7), (18, 19, 4, 5), (19, 20, 3, 4), (21, 22, 1, 2), (0, 1, 22, 23), (83, 72, 95, 84), (82, 81, 86, 85), (81, 80, 87, 86), (79, 78, 89, 88), (78, 77, 90, 89), (76, 75, 92, 91), (75, 74, 93, 92), (73, 72, 95, 94), (94, 95, 96, 97), (92, 93, 98, 99), (91, 92, 99, 100), (89, 90, 101, 102), (88, 89, 102, 103), (86, 87, 104, 105), (85, 86, 105, 106), (84, 95, 96, 107), (107, 96, 119, 108), (106, 105, 110, 109), (105, 104, 111, 110), (103, 102, 113, 112), (102, 101, 114, 113), (100, 99, 116, 115), (99, 98, 117, 116), (97, 96, 119, 118), (118, 119, 120, 121), (116, 117, 122, 123), (115, 116, 123, 124), (113, 114, 125, 126), (112, 113, 126, 127), (110, 111, 128, 129), (109, 110, 129, 130), (108, 119, 120, 131), (131, 120, 143, 132), (130, 129, 134, 133), (129, 128, 135, 134), (127, 126, 137, 136), (126, 125, 138, 137), (124, 123, 140, 139), (123, 122, 141, 140), (121, 120, 143, 142), (35, 108, 107, 36), (36, 107, 84, 59), (12, 131, 108, 35), (11, 132, 131, 12), (9, 14, 130, 133), (14, 33, 109, 130), (33, 38, 106, 109), (38, 106, 85, 57), (57, 85, 82, 62), (8, 135, 128, 15), (15, 128, 111, 32), (32, 111, 104, 39), (39, 104, 87, 56), (56, 87, 80, 63), (6, 17, 127, 136), (17, 30, 112, 127), (30, 41, 103, 112), (41, 54, 88, 103), (54, 88, 79, 65), (5, 138, 125, 18), (18, 125, 114, 29), (29, 101, 42), (42, 101, 90, 53), (53, 90, 77, 66), (3, 20, 124, 139), (20, 27, 115, 124), (27, 44, 100, 115), (44, 51, 91, 100), (51, 68, 76, 91), (50, 93, 74, 69), (45, 98, 93, 50), (26, 117, 98, 45), (21, 122, 117, 26), (2, 141, 122, 21), (0, 23, 121, 142), (23, 24, 118, 121), (24, 47, 97, 118), (47, 48, 94, 97), (48, 71, 73, 94), (59, 84, 83, 60), (29, 114, 101), (9, 10, 144, 133), (10, 144, 132, 11), (0, 142, 147, 1), (1, 147, 141, 2), (3, 4, 146, 139), (4, 146, 138, 5), (7, 145, 135, 8), (6, 7, 145, 136), (60, 61, 151, 83), (61, 151, 82, 62), (63, 64, 150, 80), (64, 150, 79, 65), (66, 67, 149, 77), (67, 149, 76, 68), (70, 148, 73, 71), (69, 74, 148, 70), (136, 145, 154, 163), (135, 145, 154, 164), (138, 146, 153, 161), (139, 146, 153, 160), (141, 147, 152, 158), (147, 142, 157, 152), (132, 144, 155, 167), (133, 144, 155, 166), (142, 143, 156, 157), (140, 141, 158, 159), (139, 140, 159, 160), (137, 138, 161, 162), (136, 137, 162, 163), (134, 135, 164, 165), (133, 134, 165, 166), (132, 143, 156, 167), (155, 167, 166), (156, 167, 166, 165), (156, 165, 164, 157), (152, 157, 164, 154), (152, 154, 163, 158), (158, 163, 162, 159), (159, 162, 161, 160), (153, 161, 160), (148, 74, 181, 171), (73, 148, 171, 182), (76, 149, 170, 179), (77, 149, 170, 178), (79, 150, 169, 176), (80, 150, 169, 175), (82, 151, 168, 173), (83, 151, 168, 172), (72, 73, 182, 183), (74, 75, 180, 181), (75, 76, 179, 180), (77, 78, 177, 178), (78, 79, 176, 177), (80, 81, 174, 175), (81, 82, 173, 174), (72, 83, 172, 183), (168, 173, 172), (172, 173, 174, 183), (174, 183, 182, 175), (169, 171, 182, 175), (169, 171, 181, 176), (176, 181, 180, 177), (177, 180, 179, 178), (170, 179, 178), (191, 190, 193, 192), (191, 188, 195, 192), (190, 189, 194, 193), (189, 184, 199, 194), (188, 187, 196, 195), (186, 187, 196, 197), (184, 185, 198, 199), (185, 186, 197, 198), (198, 197, 202, 201), (199, 198, 201, 200), (197, 196, 203, 202), (195, 196, 203, 204), (194, 199, 200, 205), (193, 194, 205, 206), (192, 195, 204, 207), (192, 193, 206, 207), (207, 206, 209, 208), (207, 204, 211, 208), (206, 205, 210, 209), (205, 200, 215, 210), (204, 203, 212, 211), (202, 203, 212, 213), (200, 201, 214, 215), (201, 202, 213, 214), (223, 224, 225, 222), (222, 225, 226, 221), (221, 226, 227, 220), (220, 227, 228, 219), (219, 228, 229, 218), (218, 229, 230, 217), (217, 230, 231, 314), (314, 231, 232, 216), (231, 234, 233, 232), (230, 235, 234, 231), (229, 236, 235, 230), (228, 237, 236, 229), (227, 238, 237, 228), (226, 239, 238, 227), (225, 240, 239, 226), (224, 241, 240, 225), (241, 242, 243, 240), (240, 243, 244, 239), (238, 245, 246, 237), (237, 246, 247, 236), (235, 248, 249, 234), (234, 249, 250, 233), (249, 252, 251, 250), (248, 253, 252, 249), (246, 255, 254, 247), (245, 256, 255, 246), (243, 258, 257, 244), (242, 259, 258, 243), (259, 260, 261, 258), (258, 261, 262, 257), (256, 263, 264, 255), (255, 264, 265, 254), (253, 266, 267, 252), (252, 267, 268, 251), (267, 270, 269, 268), (266, 271, 270, 267), (264, 273, 272, 265), (263, 274, 273, 264), (261, 276, 275, 262), (260, 277, 276, 261), (277, 278, 279, 276), (276, 279, 280, 275), (274, 281, 282, 273), (273, 282, 283, 272), (271, 284, 285, 270), (270, 285, 286, 269), (285, 288, 287, 286), (284, 289, 288, 285), (282, 291, 290, 283), (281, 292, 291, 282), (279, 294, 293, 280), (278, 295, 294, 279), (295, 296, 297, 294), (294, 297, 298, 293), (293, 298, 299, 292), (292, 299, 300, 291), (291, 300, 301, 290), (290, 301, 302, 289), (289, 302, 303, 288), (288, 303, 304, 287), (303, 306, 305, 304), (302, 307, 306, 303), (301, 308, 307, 302), (300, 309, 308, 301), (299, 310, 309, 300), (298, 311, 310, 299), (297, 312, 311, 298), (296, 313, 312, 297), (290, 289, 316, 315), (283, 290, 315, 318), (289, 284, 317, 316), (284, 271, 320, 317), (272, 283, 318, 319), (265, 272, 319, 322), (271, 266, 321, 320), (266, 253, 324, 321), (254, 265, 322, 323), (247, 254, 323, 326), (253, 248, 325, 324), (248, 235, 328, 325), (236, 247, 326, 327), (235, 236, 327, 328), (265, 319, 323, 322), (325, 328, 327, 326), (323, 324, 325, 326), (266, 320, 324, 321), (319, 320, 324, 323), (317, 320, 319, 318), (315, 316, 317, 318), (293, 292, 330, 329), (280, 293, 329, 332), (292, 281, 331, 330), (281, 274, 334, 331), (275, 280, 332, 333), (274, 263, 335, 334), (263, 256, 337, 335), (244, 257, 336, 339), (256, 245, 338, 337), (245, 238, 341, 338), (239, 244, 339, 340), (238, 239, 340, 341), (338, 341, 340, 339), (329, 330, 331), (257, 262, 336), (262, 275, 333), (262, 336, 333), (336, 337, 338, 339), (333, 336, 337, 334), (331, 334, 333, 332), (329, 331, 332), (342, 351, 352, 343), (343, 352, 353, 344), (344, 353, 354, 345), (345, 354, 355, 346), (346, 355, 356, 347), (347, 356, 357, 348), (348, 357, 358, 349), (349, 358, 359, 350), (350, 359, 351, 342), (342, 350, 360, 368), (350, 349, 361, 360), (349, 348, 362, 361), (348, 347, 363, 362), (347, 346, 364, 363), (346, 345, 365, 364), (345, 344, 366, 365), (344, 343, 367, 366), (343, 342, 368, 367), (367, 368, 369, 370), (366, 367, 370, 371), (365, 366, 371, 372), (364, 365, 372, 373), (363, 364, 373, 374), (362, 363, 374, 375), (361, 362, 375, 376), (360, 361, 376, 377), (368, 360, 377, 369), (217, 314, 378, 385), (218, 217, 385, 384), (219, 218, 384, 383), (220, 219, 383, 382), (221, 220, 382, 381), (222, 221, 381, 380), (223, 222, 380, 379), (311, 312, 386, 387), (310, 311, 387, 388), (309, 310, 388, 389), (308, 309, 389, 390), (307, 308, 390, 391), (306, 307, 391, 392), (305, 306, 392, 393), (216, 393, 378, 314), (378, 393, 392), (378, 392, 391, 385), (384, 385, 391, 390), (383, 384, 390, 389), (382, 383, 389, 388), (381, 382, 388, 387), (380, 381, 387, 386), (312, 313, 379, 386), (379, 380, 386), (208, 209, 210, 211), (212, 215, 214, 213), (371, 373, 372), (370, 373, 371), (370, 374, 373), (369, 375, 374, 370), (369, 377, 376, 375), (223, 379, 313), (223, 313, 296, 224), (224, 296, 295, 241), (394, 397, 396, 395), (394, 395, 400, 401), (396, 397, 398, 399), (401, 398, 399, 400), (394, 401, 398, 397), (402, 405, 404, 403), (402, 403, 408, 409), (403, 404, 407, 408), (404, 405, 406, 407), (405, 402, 409, 406), (409, 406, 407, 408)])
me_leg_upper_right.use_remesh_preserve_volume = False
me_leg_upper_right.use_remesh_preserve_attributes = False
me_leg_upper_right.use_mirror_vertex_groups = False
me_leg_upper_right.update()
me_leg_lower_right = bpy.data.meshes.new('leg_lower_right')
me_leg_lower_right.from_pydata([(-1.292, -0.3471, 1.142), (-1.293, 0.2703, 1.161), (-1.309, 0.7806, 0.8133), (-1.336, 0.9889, 0.2324), (-1.361, 0.8156, -0.36), (-1.376, 0.3269, -0.7375), (-1.375, -0.2906, -0.7559), (-1.358, -0.8009, -0.4083), (-1.332, -1.009, 0.1727), (-1.307, -0.8358, 0.765), (1.376, -0.3391, 1.026), (1.375, 0.2783, 1.044), (1.358, 0.7886, 0.6966), (1.332, 0.9969, 0.1156), (1.307, 0.8236, -0.4767), (1.292, 0.3349, -0.8542), (1.293, -0.2825, -0.8726), (1.309, -0.7928, -0.525), (1.335, -1.001, 0.05593), (1.361, -0.8278, 0.6483), (1.347, -0.4143, 0.3655), (1.335, -0.4993, 0.07322), (1.322, -0.3944, -0.2143), (1.313, -0.1396, -0.3872), (1.313, 0.1677, -0.3794), (1.32, 0.4101, -0.194), (1.333, 0.4951, 0.09834), (1.346, 0.3901, 0.3859), (1.354, 0.1354, 0.5588), (1.355, -0.1719, 0.551), (1.683, -0.1709, 0.5366), (1.683, 0.1364, 0.5444), (1.674, 0.3911, 0.3715), (1.661, 0.4961, 0.08396), (1.649, 0.4111, -0.2084), (1.641, 0.1687, -0.3938), (1.642, -0.1386, -0.4016), (1.65, -0.3934, -0.2287), (1.663, -0.4983, 0.05884), (1.676, -0.4134, 0.3512), (1.662, -0.001114, 0.0714), (-1.328, -0.4175, 0.4799), (-1.341, -0.5023, 0.1892), (-1.354, -0.3992, -0.09632), (-1.362, -0.1474, -0.2675), (-1.362, 0.1568, -0.2591), (-1.355, 0.3972, -0.07418), (-1.343, 0.482, 0.2165), (-1.33, 0.3788, 0.502), (-1.322, 0.127, 0.6733), (-1.321, -0.1771, 0.6648), (-1.541, -0.1778, 0.6744), (-1.542, 0.1264, 0.6829), (-1.55, 0.3782, 0.5117), (-1.563, 0.4813, 0.2262), (-1.575, 0.3965, -0.06453), (-1.583, 0.1561, -0.2494), (-1.582, -0.148, -0.2579), (-1.574, -0.3998, -0.08668), (-1.561, -0.503, 0.1988), (-1.549, -0.4182, 0.4895), (-1.562, -0.01083, 0.2125), (0.3787, 0.3823, 0.5394), (0.3391, 2.057, -0.2513), (0.2992, 1.612, -1.194), (0.3388, -0.06359, -0.4034), (-0.4897, -0.06609, -0.3671), (-0.5294, 1.609, -1.158), (-0.4895, 2.055, -0.215), (-0.4498, 0.3798, 0.5756), (0.1831, -0.3356, 1.913), (0.1065, 0.2488, 0.2028), (0.09943, -0.3447, 0.0003191), (0.176, -0.929, 1.71), (-0.1111, -0.9299, 1.723), (-0.1877, -0.3455, 0.01288), (-0.1806, 0.2479, 0.2154), (-0.104, -0.3364, 1.925), (-0.2044, -0.7827, 2.452), (-0.2095, -0.3441, 2.364), (-0.2285, -0.2006, 1.941), (-0.2423, -0.4957, 1.605), (-0.2371, -0.9343, 1.693), (-0.2182, -1.078, 2.116), (0.4275, -0.7808, 2.424), (0.4223, -0.3422, 2.337), (0.4034, -0.1987, 1.914), (0.3896, -0.4938, 1.578), (0.3947, -0.9324, 1.665), (0.4137, -1.076, 2.088), (-0.2233, -0.6392, 2.029), (0.4085, -0.6373, 2.001), (-1.582, 0.4895, -1.175), (-1.682, 5.473, -3.13), (-1.722, 5.033, -4.06), (-1.619, 0.07666, -2.048), (-1.579, 0.8121, -1.099), (-1.523, 1.476, 0.2444), (-1.504, 1.367, 0.6673), (-1.561, 1.442, -0.6438), (-1.572, 1.174, -0.8932), (-1.541, 1.505, -0.1833), (-1.553, 3.817, -0.2848), (-1.619, 3.909, -1.787), (-1.508, 2.586, 0.6513), (-1.647, 3.986, -2.419), (-1.584, 3.955, -0.9841), (-1.501, 2.049, 0.7772), (-1.527, 3.309, 0.2764), (1.537, 3.318, 0.1423), (1.563, 2.058, 0.6431), (1.48, 3.965, -1.118), (1.417, 3.995, -2.553), (1.556, 2.595, 0.5172), (1.445, 3.918, -1.921), (1.511, 3.827, -0.4188), (1.523, 1.514, -0.3174), (1.492, 1.183, -1.027), (1.503, 1.451, -0.7778), (1.56, 1.376, 0.5332), (1.474, 1.474, 0.1192), (1.485, 0.8213, -1.233), (1.445, 0.08589, -2.182), (1.342, 5.043, -4.195), (1.382, 5.483, -3.264), (1.482, 0.4987, -1.309), (1.381, 2.782, -3.454), (-1.683, 2.772, -3.32), (-1.671, 2.899, -3.053), (1.393, 2.908, -3.187), (-1.121, 3.935, -1.472), (-1.18, 6.42, -2.645), (-1.252, 5.611, -4.355), (0.7568, 5.617, -4.443), (0.8292, 6.426, -2.733), (0.888, 3.941, -1.56), (0.7703, 5.048, -4.174), (-1.238, 5.042, -4.086), (0.8095, 5.486, -3.248), (-1.199, 5.48, -3.16), (-1.164, 3.997, -2.46), (0.8446, 4.003, -2.548), (0.888, 3.941, -1.56), (-1.121, 3.935, -1.472), (-1.135, 3.912, -1.809), (0.8733, 3.918, -1.897), (0.01569, 10.13, -6.549), (0.09836, 10.03, -6.769), (0.00403, 9.897, -7.044), (-0.2642, 9.818, -7.198), (-0.5808, 9.829, -7.159), (-0.7977, 9.925, -6.945), (-0.8134, 10.06, -6.657), (-0.7279, 10.13, -6.514), (0.1866, 2.912, -3.141), (0.2692, 2.809, -3.362), (0.1749, 2.677, -3.637), (-0.09333, 2.598, -3.791), (-0.41, 2.609, -3.752), (-0.6268, 2.705, -3.538), (-0.6425, 2.841, -3.249), (-0.557, 2.91, -3.107), (-0.3676, 10.01, -6.786), (-0.5853, 0.4255, -2.109), (-0.5697, 0.2897, -2.398), (-0.3528, 0.1939, -2.612), (-0.03616, 0.183, -2.651), (0.2321, 0.262, -2.497), (0.3264, 0.394, -2.222), (0.1974, 0.2619, -2.152), (0.1299, 0.1675, -2.348), (-0.06195, 0.111, -2.458), (-0.2884, 0.1188, -2.43), (-0.4435, 0.1873, -2.277), (-0.4547, 0.2844, -2.071), (-0.1329, 0.09284, -2.105), (0.3798, 9.005, -6.015), (0.4935, 8.007, -5.546), (0.5724, 6.616, -4.897), (0.596, 5.62, -4.427), (0.4189, 5.959, -3.7), (0.3953, 6.955, -4.171), (0.3266, 8.326, -4.861), (0.2329, 9.286, -5.413), (-0.06512, 10.13, -6.51), (0.06149, 9.478, -4.997), (0.1319, 8.544, -4.388), (0.1885, 7.187, -3.668), (0.2121, 6.191, -3.198), (-0.01722, 6.308, -2.937), (-0.0408, 7.305, -3.408), (-0.08413, 8.655, -4.142), (-0.1286, 9.576, -4.78), (-0.2183, 10.21, -6.336), (-0.3814, 10.21, -6.329), (-0.331, 9.575, -4.771), (-0.314, 8.655, -4.132), (-0.2849, 7.304, -3.397), (-0.2613, 6.308, -2.926), (-0.5118, 6.189, -3.166), (-0.5354, 7.185, -3.637), (-0.55, 8.542, -4.358), (-0.5387, 9.476, -4.97), (-0.5487, 10.13, -6.489), (-0.7447, 9.283, -5.37), (-0.784, 8.322, -4.813), (-0.7839, 6.952, -4.119), (-0.7603, 5.955, -3.649), (-0.9982, 5.615, -4.357), (-1.022, 6.612, -4.828), (-1.008, 8.002, -5.48), (-0.9419, 9.001, -5.958)], [(143, 131), (142, 143)], [(0, 10, 11, 1), (1, 11, 12, 2), (2, 12, 13, 3), (3, 13, 14, 4), (4, 14, 15, 5), (5, 15, 16, 6), (6, 16, 17, 7), (7, 17, 18, 8), (8, 18, 19, 9), (10, 0, 9, 19), (10, 19, 20, 29), (19, 18, 21, 20), (18, 17, 22, 21), (17, 16, 23, 22), (16, 15, 24, 23), (15, 14, 25, 24), (14, 13, 26, 25), (13, 12, 27, 26), (12, 11, 28, 27), (11, 10, 29, 28), (28, 29, 30, 31), (27, 28, 31, 32), (26, 27, 32, 33), (25, 26, 33, 34), (24, 25, 34, 35), (23, 24, 35, 36), (22, 23, 36, 37), (21, 22, 37, 38), (20, 21, 38, 39), (29, 20, 39, 30), (40, 31, 30), (40, 32, 31), (40, 33, 32), (40, 34, 33), (40, 35, 34), (40, 36, 35), (40, 37, 36), (40, 38, 37), (40, 39, 38), (40, 30, 39), (9, 0, 50, 41), (8, 9, 41, 42), (7, 8, 42, 43), (6, 7, 43, 44), (5, 6, 44, 45), (4, 5, 45, 46), (3, 4, 46, 47), (2, 3, 47, 48), (1, 2, 48, 49), (0, 1, 49, 50), (50, 49, 52, 51), (49, 48, 53, 52), (48, 47, 54, 53), (47, 46, 55, 54), (46, 45, 56, 55), (45, 44, 57, 56), (44, 43, 58, 57), (43, 42, 59, 58), (42, 41, 60, 59), (41, 50, 51, 60), (61, 59, 60), (60, 51, 61), (64, 63, 62, 65), (64, 65, 66, 67), (62, 63, 68, 69), (67, 66, 69, 68), (51, 52, 61), (52, 53, 61), (53, 54, 61), (54, 55, 61), (55, 56, 61), (56, 57, 61), (57, 58, 61), (58, 59, 61), (72, 71, 70, 73), (72, 73, 74, 75), (73, 70, 77, 74), (70, 71, 76, 77), (75, 74, 77, 76), (90, 78, 79), (91, 85, 84), (90, 79, 80), (91, 86, 85), (90, 80, 81), (91, 87, 86), (90, 81, 82), (91, 88, 87), (90, 82, 83), (91, 89, 88), (90, 83, 78), (91, 84, 89), (78, 84, 85, 79), (79, 85, 86, 80), (80, 86, 87, 81), (81, 87, 88, 82), (82, 88, 89, 83), (83, 89, 84, 78), (104, 113, 109, 108), (108, 109, 115, 102), (104, 107, 110, 113), (107, 98, 119, 110), (106, 102, 115, 111), (99, 118, 116, 101), (101, 116, 120, 97), (99, 100, 117, 118), (100, 96, 121, 117), (97, 120, 119, 98), (92, 125, 121, 96), (130, 135, 134, 131), (131, 134, 133, 132), (132, 133, 136, 137), (133, 134, 138, 136), (134, 145, 141, 138), (112, 141, 145, 114), (123, 136, 138, 124), (112, 124, 138, 141), (94, 123, 129, 128), (93, 139, 137, 94), (93, 94, 128, 105), (93, 105, 140, 139), (131, 132, 137, 139), (134, 135, 142, 145), (112, 129, 123, 124), (122, 126, 129, 125), (121, 125, 129), (117, 121, 129), (117, 129, 118), (112, 118, 129), (114, 116, 118), (111, 120, 116, 114), (112, 114, 118), (111, 115, 119, 120), (109, 110, 119, 115), (109, 113, 110), (92, 128, 127, 95), (92, 96, 105, 128), (96, 100, 103, 105), (99, 106, 103, 100), (99, 101, 102, 106), (97, 108, 102, 101), (97, 98, 104, 108), (98, 107, 104), (92, 95, 122, 125), (95, 127, 126, 122), (126, 127, 128, 129), (130, 131, 139, 143), (130, 139, 140, 143), (130, 144, 143, 140), (103, 106, 111, 114), (103, 144, 140, 105), (162, 146, 147), (162, 147, 148), (162, 148, 149), (162, 149, 150), (162, 150, 151), (162, 151, 152), (162, 152, 153), (146, 154, 155, 147), (147, 155, 156, 148), (148, 156, 157, 149), (149, 157, 158, 150), (150, 158, 159, 151), (151, 159, 160, 152), (152, 160, 161, 153), (160, 159, 164, 163), (159, 158, 165, 164), (158, 157, 166, 165), (157, 156, 167, 166), (156, 155, 168, 167), (167, 168, 169, 170), (166, 167, 170, 171), (165, 166, 171, 172), (164, 165, 172, 173), (163, 164, 173, 174), (175, 170, 169), (175, 171, 170), (175, 172, 171), (175, 173, 172), (175, 174, 173), (178, 181, 180, 179), (177, 182, 181, 178), (176, 183, 182, 177), (183, 185, 186, 182), (182, 186, 187, 181), (181, 187, 188, 180), (187, 190, 189, 188), (186, 191, 190, 187), (185, 192, 191, 186), (184, 193, 192, 185), (193, 194, 195, 192), (192, 195, 196, 191), (191, 196, 197, 190), (190, 197, 198, 189), (197, 200, 199, 198), (196, 201, 200, 197), (195, 202, 201, 196), (194, 203, 202, 195), (202, 204, 205, 201), (201, 205, 206, 200), (200, 206, 207, 199), (206, 209, 208, 207), (205, 210, 209, 206), (204, 211, 210, 205), (176, 211, 203, 184), (203, 211, 204), (202, 203, 204), (176, 184, 183), (183, 184, 185), (176, 177, 210, 211), (177, 178, 209, 210), (178, 179, 208, 209)])
me_leg_lower_right.use_remesh_preserve_volume = False
me_leg_lower_right.use_remesh_preserve_attributes = False
me_leg_lower_right.use_mirror_vertex_groups = False
me_leg_lower_right.update()
me_foot_right = bpy.data.meshes.new('foot_right')
me_foot_right.from_pydata([(1.651, -0.2927, 0.4136), (1.651, -0.4902, -0.04405), (1.651, -0.1674, -0.5446), (1.651, 0.5996, -0.07869), (1.651, 0.4801, 0.374), (-1.651, -0.2927, 0.4136), (-1.651, -0.4902, -0.04405), (-1.651, -0.1674, -0.5446), (-1.651, 0.5996, -0.07869), (-1.651, 0.4801, 0.374), (1.651, 0.04495, 0.1235), (-1.651, 0.04494, 0.1235), (2.552, 0.05607, 0.1081), (2.552, -0.5012, -1.423), (2.864, 1.411, -2.119), (2.864, 1.551, -1.03), (-2.327, 0.05607, 0.1081), (-2.327, -0.5012, -1.423), (-2.819, 1.123, -2.014), (-2.819, 1.49, -1.008), (-0.232, 1.001, -0.2359), (0.6263, 1.767, -1.109), (-0.5155, 1.767, -1.109), (-0.232, 0.7375, -1.874), (0.6263, 1.627, -2.197), (-0.5155, 1.627, -2.197), (0.3778, 1.001, -0.2359), (0.3778, 0.7375, -1.874), (2.943, 1.169, -2.041), (2.916, 0.9424, -2.377), (2.99, 1.108, -2.74), (3.127, 1.751, -2.454), (3.045, 1.561, -2.069), (0.7091, 1.733, -2.241), (0.6819, 1.507, -2.577), (0.7562, 1.673, -2.94), (0.893, 2.316, -2.653), (0.8106, 2.125, -2.268), (3.017, 1.335, -2.405), (0.7834, 1.899, -2.604), (1.398, 1.842, -3.622), (2.109, 4.345, -4.506), (3.425, 4.013, -4.389), (2.713, 1.51, -3.504), (2.948, 1.083, -2.746), (3.955, 4.628, -3.999), (1.811, 5.17, -4.191), (0.8033, 1.625, -2.938), (1.398, 2.209, -2.584), (2.109, 4.712, -3.468), (3.425, 4.38, -3.351), (2.713, 1.877, -2.467), (-0.698, 1.656, -2.214), (-0.6708, 1.43, -2.55), (-0.7451, 1.596, -2.913), (-0.882, 2.238, -2.626), (-0.7995, 2.048, -2.241), (-2.932, 1.092, -2.014), (-2.905, 0.8653, -2.35), (-2.979, 1.031, -2.713), (-3.116, 1.674, -2.426), (-3.034, 1.484, -2.041), (-0.7723, 1.822, -2.577), (-3.006, 1.257, -2.377), (-2.617, 1.454, -3.485), (-3.328, 3.957, -4.369), (-2.013, 4.29, -4.486), (-1.302, 1.787, -3.602), (-0.771, 1.553, -2.912), (-1.779, 5.098, -4.165), (-3.923, 4.556, -3.974), (-2.915, 1.011, -2.721), (-2.617, 1.821, -2.447), (-3.328, 4.324, -3.331), (-2.013, 4.656, -3.449), (-1.302, 2.153, -2.564), (3.686, 5.254, -4.046), (4.397, 7.906, -3.913), (3.082, 8.258, -3.896), (2.371, 5.606, -4.029), (1.776, 5.2, -4.578), (2.952, 8.91, -4.392), (4.76, 8.427, -4.416), (3.921, 4.626, -4.606), (3.686, 5.309, -5.145), (4.397, 7.961, -5.013), (3.082, 8.313, -4.995), (2.371, 5.661, -5.128), (1.763, 5.355, -4.187), (3.997, 4.757, -4.217), (1.791, 5.436, -3.79), (1.865, 5.728, -4.063), (1.736, 5.273, -4.584), (1.662, 4.982, -4.311), (1.689, 5.063, -3.914), (4.025, 4.839, -3.82), (4.099, 5.13, -4.093), (3.97, 4.675, -4.614), (3.896, 4.384, -4.341), (3.923, 4.465, -3.944), (5.002, 8.686, -4.976), (2.858, 9.26, -4.948), (-2.218, 5.562, -4.031), (-2.93, 8.214, -3.898), (-4.245, 7.862, -3.916), (-3.534, 5.21, -4.048), (-3.832, 4.565, -4.609), (-4.671, 8.366, -4.419), (-2.863, 8.85, -4.395), (-1.688, 5.139, -4.581), (-2.218, 5.617, -5.13), (-2.93, 8.269, -4.997), (-4.245, 7.917, -5.015), (-3.534, 5.265, -5.147), (-3.93, 4.69, -4.22), (-1.696, 5.288, -4.19), (-3.957, 4.772, -3.824), (-4.032, 5.063, -4.096), (-3.903, 4.608, -4.617), (-3.829, 4.317, -4.344), (-3.856, 4.399, -3.947), (-1.723, 5.37, -3.794), (-1.797, 5.661, -4.067), (-1.669, 5.206, -4.587), (-1.594, 4.915, -4.314), (-1.622, 4.997, -3.918), (-2.769, 9.199, -4.951), (-4.914, 8.625, -4.979)], [], [(10, 0, 1), (11, 6, 5), (10, 1, 2), (11, 7, 6), (10, 3, 4), (11, 9, 8), (0, 5, 6, 1), (1, 6, 7, 2), (3, 8, 9, 4), (14, 15, 12, 13), (16, 19, 18, 17), (5, 9, 11), (0, 4, 9, 5), (0, 10, 4), (7, 11, 16), (7, 11, 16, 17), (2, 7, 17, 13), (2, 13, 12, 10), (3, 10, 12, 15), (8, 19, 16, 11), (20, 26, 27, 23), (21, 24, 27, 26), (20, 23, 25, 22), (3, 15, 21, 26), (8, 20, 22, 19), (3, 26, 20, 8), (17, 18, 25, 23), (13, 17, 23, 27), (13, 27, 24, 14), (14, 24, 21, 15), (18, 19, 22, 25), (38, 28, 29), (39, 34, 33), (38, 29, 30), (39, 35, 34), (38, 31, 32), (39, 37, 36), (32, 28, 38), (39, 33, 37), (28, 33, 34, 29), (29, 34, 35, 30), (31, 36, 37, 32), (33, 28, 32, 37), (42, 43, 40, 41), (42, 45, 44, 43), (43, 44, 47, 40), (40, 47, 46, 41), (41, 46, 45, 42), (46, 49, 50, 45), (47, 48, 49, 46), (44, 51, 48, 47), (45, 50, 51, 44), (50, 49, 48, 51), (35, 39, 36), (30, 35, 36, 31), (30, 31, 38), (62, 52, 53), (63, 58, 57), (62, 53, 54), (63, 59, 58), (62, 55, 56), (63, 61, 60), (56, 52, 62), (63, 57, 61), (52, 57, 58, 53), (53, 58, 59, 54), (55, 60, 61, 56), (57, 52, 56, 61), (66, 67, 64, 65), (66, 69, 68, 67), (67, 68, 71, 64), (64, 71, 70, 65), (65, 70, 69, 66), (70, 73, 74, 69), (71, 72, 73, 70), (68, 75, 72, 71), (69, 74, 75, 68), (74, 73, 72, 75), (59, 63, 60), (54, 59, 60, 55), (54, 55, 62), (89, 99, 98), (88, 93, 94), (89, 98, 97), (88, 92, 93), (89, 96, 95), (88, 90, 91), (89, 95, 99), (88, 94, 90), (99, 94, 93, 98), (98, 93, 92, 97), (96, 91, 90, 95), (95, 90, 94, 99), (85, 84, 87, 86), (85, 82, 83, 84), (84, 83, 80, 87), (87, 80, 81, 86), (81, 78, 77, 82), (80, 79, 78, 81), (79, 80, 83, 76), (76, 83, 82, 77), (79, 76, 77, 78), (82, 100, 101, 81), (85, 86, 101, 100), (88, 91, 92), (89, 97, 96), (91, 96, 97, 92), (115, 125, 124), (114, 119, 120), (115, 124, 123), (114, 118, 119), (115, 122, 121), (114, 116, 117), (115, 121, 125), (114, 120, 116), (125, 120, 119, 124), (124, 119, 118, 123), (122, 117, 116, 121), (121, 116, 120, 125), (111, 110, 113, 112), (111, 108, 109, 110), (110, 109, 106, 113), (113, 106, 107, 112), (107, 104, 103, 108), (106, 105, 104, 107), (105, 106, 109, 102), (102, 109, 108, 103), (105, 102, 103, 104), (108, 126, 127, 107), (111, 112, 127, 126), (114, 117, 118), (115, 123, 122), (117, 122, 123, 118)])
me_foot_right.polygons.foreach_set('material_index', [0, 0, 0, 0, 0, 0, 0, 0, 0, 0, 0, 0, 0, 0, 0, 0, 0, 0, 0, 0, 0, 0, 0, 0, 0, 0, 0, 0, 0, 0, 0, 0, 0, 0, 0, 0, 0, 0, 0, 0, 0, 0, 0, 0, 0, 0, 0, 0, 0, 0, 0, 0, 0, 0, 0, 0, 0, 0, 0, 0, 0, 0, 0, 0, 0, 0, 0, 0, 0, 0, 0, 0, 0, 0, 0, 0, 0, 0, 0, 0, 0, 1, 1, 1, 1, 1, 1, 1, 1, 1, 1, 1, 1, 1, 1, 1, 1, 1, 1, 1, 1, 1, 1, 1, 1, 1, 1, 0, 0, 0, 0, 0, 0, 0, 0, 0, 0, 0, 0, 0, 0, 0, 0, 0, 0, 0, 0, 0, 0, 0, 0, 0, 0])
me_foot_right.materials.append(None)
me_foot_right.materials.append(None)
me_foot_right.use_remesh_preserve_volume = False
me_foot_right.use_remesh_preserve_attributes = False
me_foot_right.use_mirror_vertex_groups = False
me_foot_right.update()
me_neck = bpy.data.meshes.new('neck')
me_neck.from_pydata([(-1.972, 2.827, -0.04865), (2.026, 2.827, -0.04865), (2.021, -3.178, -0.04554), (1.936, -2.69, -1.183), (1.91, -2.271, -2.237), (1.866, -1.515, -3.158), (1.729, -0.5936, -3.914), (1.552, 0.4574, -4.476), (1.237, 1.598, -4.823), (1.036, 2.784, -4.94), (-1.967, -3.178, -0.04932), (-1.882, -2.69, -1.187), (-1.856, -2.271, -2.241), (-1.812, -1.515, -3.162), (-1.676, -0.5936, -3.918), (-1.498, 0.4574, -4.479), (-1.184, 1.598, -4.825), (-0.9821, 2.784, -4.941), (0.9855, 3.677, -1.043), (-0.9314, 3.677, -1.043), (0.474, 5.64, -3.807), (0.474, 7.536, -4.225), (-0.3413, 7.536, -4.225), (-0.3413, 5.64, -3.807), (-0.6957, 5.46, -3.277), (-0.6957, 7.911, -3.818), (0.7767, 7.932, -3.823), (0.7767, 5.46, -3.277), (0.474, 5.849, -2.86), (0.474, 7.745, -3.279), (-0.3413, 7.745, -3.279), (-0.3413, 5.849, -2.86), (1.018, 3.494, -1.822), (1.018, 3.063, -3.775), (1.018, 5.016, -4.206), (1.018, 5.447, -2.253), (-0.9822, 3.494, -1.822), (-0.9822, 3.063, -3.775), (-0.9822, 5.016, -4.206), (-0.9822, 5.447, -2.253)], [(29, 21), (30, 22)], [(2, 10, 11, 3), (3, 11, 12, 4), (4, 12, 13, 5), (5, 13, 14, 6), (6, 14, 15, 7), (7, 15, 16, 8), (8, 16, 17, 9), (0, 10, 2, 1), (1, 2, 9), (2, 3, 8, 9), (3, 4, 7, 8), (4, 5, 6, 7), (0, 1, 18, 19), (9, 17, 19, 18), (1, 9, 18), (0, 19, 17), (0, 17, 10), (10, 17, 16, 11), (11, 16, 15, 12), (12, 15, 14, 13), (34, 35, 32, 33), (36, 39, 38, 37), (32, 36, 37, 33), (29, 30, 31, 28), (29, 28, 27, 26), (31, 30, 25, 24), (24, 25, 22, 23), (20, 21, 26, 27), (23, 22, 21, 20), (39, 35, 28, 31), (20, 34, 38, 23), (39, 31, 23, 38), (20, 28, 35, 34), (39, 36, 32, 35), (38, 34, 33, 37)])
me_neck.materials.append(None)
me_neck.use_remesh_preserve_volume = False
me_neck.use_remesh_preserve_attributes = False
me_neck.use_mirror_vertex_groups = False
me_neck.update()
me_head = bpy.data.meshes.new('head')
me_head.from_pydata([(-0.9622, 0.5683, -0.8671), (-0.9622, 0.5683, 1.133), (1.037, 0.6061, -0.8671), (1.037, 0.6061, 1.133), (-0.2996, 0.05614, 0.6269), (0.5156, 0.07156, 0.6269), (-0.2996, 0.05614, -0.3424), (0.5156, 0.07156, -0.3424), (1.707, 1.623, 1.748), (1.443, 0.6138, 1.744), (1.443, 0.6138, -0.8671), (-1.634, 1.56, 1.748), (-1.178, 0.5642, 1.744), (-1.178, 0.5642, -0.8671), (2.014, 1.629, -1.863), (1.707, 1.623, 0.137), (-1.977, 1.554, -1.863), (-1.635, 1.56, 0.137), (-1.231, 3.575, 1.744), (-2.034, 4.585, -1.863), (1.384, 3.624, 1.744), (1.956, 4.661, -1.863), (-1.69, 4.586, 0.1331), (1.647, 4.649, 0.1331), (0.3689, 7.603, 0.1331), (-0.5588, 7.586, 0.1331), (1.956, 4.655, 0.133), (-2.034, 4.58, 0.133), (-1.977, 1.554, 0.137), (2.014, 1.629, 0.137), (-1.097, 8.023, -0.864), (0.8904, 8.06, -0.864), (1.595, 5.606, 0.1349), (-1.639, 5.544, 0.1349), (1.938, 5.612, -0.871), (-2.052, 5.537, -0.871), (1.42, 1.618, -1.039), (1.42, 1.618, 1.748), (-1.194, 1.569, -1.039), (-1.194, 1.569, 1.748), (2.513, 2.273, -0.6558), (2.513, 2.273, -1.166), (2.481, 3.986, -1.166), (2.481, 3.986, -0.6558), (1.994, 3.977, -0.6558), (1.994, 3.977, -1.166), (2.026, 2.264, -1.166), (2.026, 2.264, -0.6558), (-2.471, 2.179, -0.6558), (-2.471, 2.179, -1.166), (-2.504, 3.892, -1.166), (-2.504, 3.892, -0.6558), (-2.017, 3.901, -0.6558), (-2.017, 3.901, -1.166), (-1.984, 2.188, -1.166), (-1.984, 2.188, -0.6558), (2.66, 1.646, -0.3871), (2.474, 1.643, -0.7858), (2.588, 1.645, -1.211), (2.949, 1.652, -1.463), (3.387, 1.66, -1.425), (3.698, 1.666, -1.114), (3.736, 1.667, -0.6754), (3.484, 1.662, -0.3151), (3.059, 1.654, -0.2012), (2.556, 5.649, -0.3871), (2.37, 5.645, -0.7858), (2.484, 5.647, -1.211), (2.844, 5.654, -1.463), (3.282, 5.663, -1.425), (3.593, 5.668, -1.114), (3.632, 5.669, -0.6754), (3.379, 5.664, -0.3151), (2.955, 5.656, -0.2012), (3.115, 1.655, -0.8419), (2.974, 5.657, -0.4652), (3.221, 5.661, -0.5315), (3.368, 5.664, -0.741), (3.345, 5.664, -0.9959), (3.165, 5.66, -1.177), (2.91, 5.655, -1.199), (2.7, 5.651, -1.052), (2.634, 5.65, -0.8052), (2.742, 5.652, -0.5734), (2.705, 7.629, -0.5734), (2.597, 7.627, -0.8052), (2.663, 7.628, -1.052), (2.872, 7.632, -1.199), (3.127, 7.637, -1.177), (3.308, 7.64, -0.9959), (3.33, 7.641, -0.741), (3.184, 7.638, -0.5315), (2.937, 7.633, -0.4652), (-3.308, 7.515, -0.4652), (-3.061, 7.52, -0.5315), (-2.915, 7.523, -0.741), (-2.937, 7.522, -0.9959), (-3.118, 7.519, -1.177), (-3.373, 7.514, -1.199), (-3.582, 7.51, -1.052), (-3.648, 7.509, -0.8052), (-3.54, 7.511, -0.5734), (-3.503, 5.534, -0.5734), (-3.611, 5.532, -0.8052), (-3.545, 5.533, -1.052), (-3.335, 5.537, -1.199), (-3.08, 5.542, -1.177), (-2.899, 5.546, -0.9959), (-2.877, 5.546, -0.741), (-3.024, 5.543, -0.5315), (-3.271, 5.539, -0.4652), (-3.13, 1.537, -0.8419), (-3.29, 5.538, -0.2012), (-2.865, 5.546, -0.3151), (-2.613, 5.551, -0.6754), (-2.652, 5.55, -1.114), (-2.963, 5.544, -1.425), (-3.401, 5.536, -1.463), (-3.761, 5.529, -1.211), (-3.875, 5.527, -0.7858), (-3.689, 5.531, -0.3871), (-3.186, 1.536, -0.2012), (-2.761, 1.544, -0.3151), (-2.509, 1.548, -0.6754), (-2.547, 1.548, -1.114), (-2.858, 1.542, -1.425), (-3.296, 1.533, -1.463), (-3.657, 1.527, -1.211), (-3.77, 1.525, -0.7858), (-3.585, 1.528, -0.3871), (0.4445, 3.606, 1.744), (-0.4832, 3.589, 1.744), (-0.5396, 6.57, 0.1331), (0.3881, 6.588, 0.1331)], [(13, 0), (10, 2)], [(1, 4, 5, 3), (0, 6, 4, 1), (0, 2, 7, 6), (2, 3, 5, 7), (9, 12, 13, 10), (8, 15, 23, 20), (11, 18, 22, 17), (14, 21, 26, 29), (19, 16, 28, 27), (16, 14, 29, 28), (24, 31, 30, 25), (27, 33, 35), (25, 30, 35, 33), (26, 34, 32), (24, 32, 34, 31), (9, 20, 18, 12), (24, 25, 33, 32), (26, 27, 28, 29), (26, 32, 33, 27), (19, 27, 35), (21, 34, 26), (21, 31, 34), (19, 35, 30), (19, 30, 31, 21), (14, 16, 19, 21), (9, 10, 36, 37), (8, 20, 37), (11, 39, 18), (12, 39, 38, 13), (10, 13, 38, 36), (42, 43, 40, 41), (42, 45, 44, 43), (43, 44, 47, 40), (40, 47, 46, 41), (41, 46, 45, 42), (45, 46, 47, 44), (53, 52, 55, 54), (53, 50, 51, 52), (52, 51, 48, 55), (55, 48, 49, 54), (54, 49, 50, 53), (50, 49, 48, 51), (74, 56, 57), (74, 57, 58), (74, 58, 59), (74, 59, 60), (74, 60, 61), (74, 61, 62), (74, 62, 63), (74, 63, 64), (74, 64, 56), (56, 65, 66, 57), (57, 66, 67, 58), (58, 67, 68, 59), (59, 68, 69, 60), (60, 69, 70, 61), (61, 70, 71, 62), (62, 71, 72, 63), (63, 72, 73, 64), (64, 73, 65, 56), (65, 73, 75, 83), (73, 72, 76, 75), (72, 71, 77, 76), (71, 70, 78, 77), (70, 69, 79, 78), (69, 68, 80, 79), (68, 67, 81, 80), (67, 66, 82, 81), (66, 65, 83, 82), (82, 83, 84, 85), (81, 82, 85, 86), (80, 81, 86, 87), (79, 80, 87, 88), (78, 79, 88, 89), (77, 78, 89, 90), (76, 77, 90, 91), (75, 76, 91, 92), (83, 75, 92, 84), (111, 129, 128), (111, 128, 127), (111, 127, 126), (111, 126, 125), (111, 125, 124), (111, 124, 123), (111, 123, 122), (111, 122, 121), (111, 121, 129), (129, 120, 119, 128), (128, 119, 118, 127), (127, 118, 117, 126), (126, 117, 116, 125), (125, 116, 115, 124), (124, 115, 114, 123), (123, 114, 113, 122), (122, 113, 112, 121), (121, 112, 120, 129), (120, 112, 110, 102), (112, 113, 109, 110), (113, 114, 108, 109), (114, 115, 107, 108), (115, 116, 106, 107), (116, 117, 105, 106), (117, 118, 104, 105), (118, 119, 103, 104), (119, 120, 102, 103), (103, 102, 101, 100), (104, 103, 100, 99), (105, 104, 99, 98), (106, 105, 98, 97), (107, 106, 97, 96), (108, 107, 96, 95), (109, 108, 95, 94), (110, 109, 94, 93), (102, 110, 93, 101), (130, 133, 132, 131), (131, 132, 22, 18), (130, 20, 23, 133)])
me_head.polygons.foreach_set('material_index', [0, 0, 0, 0, 0, 0, 0, 0, 0, 0, 0, 0, 0, 0, 0, 0, 0, 0, 0, 0, 0, 0, 0, 0, 0, 0, 0, 0, 0, 0, 0, 0, 0, 0, 0, 0, 0, 0, 0, 0, 0, 0, 0, 0, 0, 0, 0, 0, 0, 0, 0, 0, 0, 0, 0, 0, 0, 0, 0, 0, 0, 0, 0, 0, 0, 0, 0, 0, 0, 0, 0, 0, 0, 0, 0, 0, 0, 0, 0, 0, 0, 0, 0, 0, 0, 0, 0, 0, 0, 0, 0, 0, 0, 0, 0, 0, 0, 0, 0, 0, 0, 0, 0, 0, 0, 0, 0, 0, 0, 0, 0, 0, 0, 0, 1, 1, 1])
me_head.materials.append(None)
me_head.materials.append(None)
me_head.use_remesh_preserve_volume = False
me_head.use_remesh_preserve_attributes = False
me_head.use_mirror_vertex_groups = False
me_head.update()

# ---- objects
ob_axis = bpy.data.objects.new('axis', me_axis)
ob_leg_upper_left = bpy.data.objects.new('leg_upper_left', me_leg_upper_left)
ob_leg_lower_left = bpy.data.objects.new('leg_lower_left', me_leg_lower_left)
ob_foot_left = bpy.data.objects.new('foot_left', me_foot_left)
ob_body = bpy.data.objects.new('body', me_body)
ob_leg_upper_right = bpy.data.objects.new('leg_upper_right', me_leg_upper_right)
ob_leg_lower_right = bpy.data.objects.new('leg_lower_right', me_leg_lower_right)
ob_foot_right = bpy.data.objects.new('foot_right', me_foot_right)
ob_neck = bpy.data.objects.new('neck', me_neck)
ob_head = bpy.data.objects.new('head', me_head)

# ---- transforms, parenting, visibility, modifiers, constraints
ob_axis.location = (0.0, 0.0, 0.0)
ob_axis.lock_rotations_4d = False
ob_axis.empty_display_type = 'ARROWS'
ob_axis.color = (0.0, 0.0, 0.0, 1.0)
ob_axis.lineart.crease_threshold = 0.0
ob_leg_upper_left.location = (0.0, 0.0, 0.0)
ob_leg_upper_left.rotation_euler = (-0.2618, -5.747e-17, 7.566e-18)
ob_leg_upper_left.lock_rotations_4d = False
ob_leg_upper_left.empty_display_type = 'ARROWS'
ob_leg_upper_left.color = (0.0, 0.0, 0.0, 1.0)
ob_leg_upper_left.lineart.crease_threshold = 0.0
ob_leg_lower_left.location = (0.0, 0.0, 0.0)
ob_leg_lower_left.lock_rotations_4d = False
ob_leg_lower_left.empty_display_type = 'ARROWS'
ob_leg_lower_left.color = (0.0, 0.0, 0.0, 1.0)
ob_leg_lower_left.lineart.crease_threshold = 0.0
ob_foot_left.location = (0.0, 0.0, 0.0)
ob_foot_left.rotation_euler = (0.1745, 3.856e-17, 3.373e-18)
ob_foot_left.lock_rotations_4d = False
ob_foot_left.empty_display_type = 'ARROWS'
ob_foot_left.color = (0.0, 0.0, 0.0, 1.0)
ob_foot_left.lineart.crease_threshold = 0.0
ob_body.location = (0.0, 0.0, 0.0)
ob_body.lock_rotations_4d = False
ob_body.empty_display_type = 'ARROWS'
ob_body.color = (0.0, 0.0, 0.0, 1.0)
ob_body.lineart.crease_threshold = 0.0
ob_leg_upper_right.location = (0.0, 0.0, 0.0)
ob_leg_upper_right.rotation_euler = (-0.2645, -5.804e-17, 7.721e-18)
ob_leg_upper_right.lock_rotations_4d = False
ob_leg_upper_right.empty_display_type = 'ARROWS'
ob_leg_upper_right.color = (0.0, 0.0, 0.0, 1.0)
ob_leg_upper_right.lineart.crease_threshold = 0.0
ob_leg_lower_right.location = (0.0, 0.0, 0.0)
ob_leg_lower_right.lock_rotations_4d = False
ob_leg_lower_right.empty_display_type = 'ARROWS'
ob_leg_lower_right.color = (0.0, 0.0, 0.0, 1.0)
ob_leg_lower_right.lineart.crease_threshold = 0.0
ob_foot_right.location = (0.0, 0.0, 0.0)
ob_foot_right.rotation_euler = (0.1745, 5.175e-09, 4.528e-10)
ob_foot_right.lock_rotations_4d = False
ob_foot_right.empty_display_type = 'ARROWS'
ob_foot_right.color = (0.0, 0.0, 0.0, 1.0)
ob_foot_right.lineart.crease_threshold = 0.0
ob_neck.location = (0.0, 0.0, 0.0)
ob_neck.lock_rotations_4d = False
ob_neck.empty_display_type = 'ARROWS'
ob_neck.color = (0.0, 0.0, 0.0, 1.0)
ob_neck.lineart.crease_threshold = 0.0
ob_head.location = (0.0, 0.0, 0.0)
ob_head.lock_rotations_4d = False
ob_head.empty_display_type = 'ARROWS'
ob_head.color = (0.0, 0.0, 0.0, 1.0)
ob_head.lineart.crease_threshold = 0.0

# ---- collection membership
col_collection_1.objects.link(ob_axis)
col_collection_1.objects.link(ob_leg_upper_left)
col_collection_1.objects.link(ob_leg_lower_left)
col_collection_1.objects.link(ob_foot_left)
col_collection_1.objects.link(ob_body)
col_collection_1.objects.link(ob_leg_upper_right)
col_collection_1.objects.link(ob_leg_lower_right)
col_collection_1.objects.link(ob_foot_right)
col_collection_1.objects.link(ob_neck)
col_collection_1.objects.link(ob_head)

# ---- scene / render settings (as saved in the file)
scene.frame_start = 1; scene.frame_end = 130; scene.frame_set(101)
scene.render.engine = 'BLENDER_EEVEE_NEXT'
scene.render.image_settings.file_format = 'FFMPEG'
scene.render.image_settings.color_mode = 'RGB'
scene.render.image_settings.quality = 95
scene.render.image_settings.compression = 95
scene.render.resolution_x = 320
scene.render.resolution_y = 256
scene.render.fps = 25
scene.render.dither_intensity = 0.0
scene.render.use_compositing = False
scene.render.use_sequencer = False
scene.render.use_file_extension = False
scene.render.bake_bias = 0.0
scene.render.use_stamp_time = False
scene.render.use_stamp_date = False
scene.render.use_stamp_frame = False
scene.render.use_stamp_camera = False
scene.render.use_stamp_scene = False
scene.render.use_stamp_filename = False
scene.render.use_stamp_render_time = False
scene.render.stamp_font_size = 0
scene.cycles.use_denoising = False
scene.cycles.samples = 10
scene.cycles.sampling_pattern = 'TABULATED_SOBOL'
scene.cycles.light_sampling_threshold = 0.0
scene.cycles.use_adaptive_sampling = False
scene.cycles.use_light_tree = False
scene.cycles.blur_glossy = 0.0
scene.cycles.volume_bounces = 1
scene.cycles.pixel_filter_type = 'GAUSSIAN'
scene.cycles.sample_clamp_indirect = 0.0
scene.view_settings.view_transform = 'Raw'
bpy.context.view_layer.update()

# ---- added for rendering (the .blend has no active camera): camera
cam_auto = bpy.data.cameras.new('AutoCamera')
cam_auto.lens = 50.0
cam_auto.sensor_width = 36.0
cam_auto.clip_end = 1000.0
ob_auto_camera = bpy.data.objects.new('AutoCamera', cam_auto)
scene.collection.objects.link(ob_auto_camera)
ob_auto_camera.location = (29.3481, -36.0395, 20.9188)
ob_auto_camera.rotation_euler = (1.09748, -7.21219e-08, 0.694738)
scene.camera = ob_auto_camera
bpy.context.view_layer.update()
